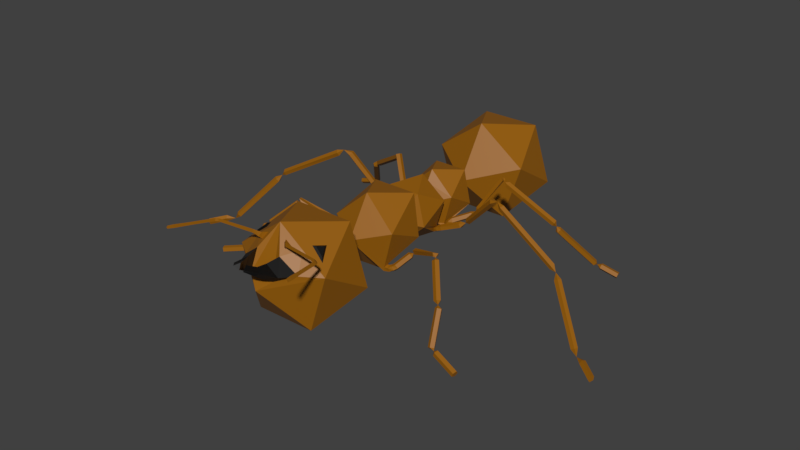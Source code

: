 # Source: antFinal.blend  (saved by Blender 2.80.74; exported with 4.5.12 LTS)
import bpy
from mathutils import Matrix  # noqa: F401  (used for matrix-valued properties, if any)

bpy.ops.wm.read_factory_settings(use_empty=True)
scene = bpy.context.scene
scene.name = 'Scene'

# ---- collections
col_collection_1 = bpy.data.collections.new('Collection 1'); scene.collection.children.link(col_collection_1)

# ---- materials (node trees are filled in below, after node groups)
mat_skin = bpy.data.materials.new('Skin')
mat_skin.use_transparent_shadow = False
mat_eye = bpy.data.materials.new('Eye')
mat_eye.use_transparent_shadow = False

# ---- material node trees
mat_skin.use_nodes = True; mat_skin.node_tree.nodes.clear()
_N = mat_skin.node_tree.nodes; _L = mat_skin.node_tree.links
n0 = _N.new('ShaderNodeOutputMaterial'); n0.name = 'Material Output'; n0.location = (300, 300)
n1 = _N.new('ShaderNodeBsdfPrincipled'); n1.name = 'Principled BSDF'; n1.location = (10, 300)
n1.distribution = 'GGX'
n1.subsurface_method = 'BURLEY'
n1.inputs[0].default_value = (0.3108, 0.1127, 0.0, 1.0)
n1.inputs[3].default_value = 1.45
n1.inputs[27].default_value = (0.0, 0.0, 0.0, 1.0)
n1.inputs[28].default_value = 1.0
_L.new(n1.outputs[0], n0.inputs[0])
n0.is_active_output = True
mat_eye.use_nodes = True; mat_eye.node_tree.nodes.clear()
_N = mat_eye.node_tree.nodes; _L = mat_eye.node_tree.links
n0 = _N.new('ShaderNodeOutputMaterial'); n0.name = 'Material Output'; n0.location = (300, 300)
n1 = _N.new('ShaderNodeBsdfPrincipled'); n1.name = 'Principled BSDF'; n1.location = (10, 300)
n1.distribution = 'GGX'
n1.subsurface_method = 'BURLEY'
n1.inputs[0].default_value = (0.0, 0.0, 0.0, 1.0)
n1.inputs[3].default_value = 1.45
n1.inputs[27].default_value = (0.0, 0.0, 0.0, 1.0)
n1.inputs[28].default_value = 1.0
_L.new(n1.outputs[0], n0.inputs[0])
n0.is_active_output = True

# ---- world
world_world = bpy.data.worlds.new('World'); scene.world = world_world
world_world.color = (0.05088, 0.05088, 0.05088)
world_world.use_sun_shadow = False
world_world.sun_shadow_jitter_overblur = 0.0

# ---- meshes
me_icosphere_001 = bpy.data.meshes.new('Icosphere.001')
me_icosphere_001.from_pydata([(-0.8506, -2.122, 1.672), (-0.5815, -2.725, 2.525), (-0.5257, -3.016, 1.225), (-0.6579, -2.862, 2.437), (-0.5174, -2.834, 2.546), (-0.534, -3.23, 2.233), (-0.2895, -2.256, 2.698), (-0.1806, -3.091, 2.651), (-0.6957, -2.898, 2.365), (-0.5673, -2.668, 2.513), (-0.4597, -2.851, 2.548), (-0.8506, -3.016, 2.225), (-0.3863, -3.48, 2.263), (-0.2412, -3.161, 2.548), (-0.2265, -3.426, 2.12), (-0.1804, -3.492, 2.429), (-0.1836, -3.599, 2.227), (-0.2466, -3.715, 2.387), (-0.1391, -3.631, 2.42), (-0.1446, -3.698, 2.297), (-0.1075, -3.848, 2.447), (-0.05293, -3.759, 2.473), (-0.03867, -3.809, 2.379), (-0.2957, -3.091, 2.567), (-0.4253, -3.016, 2.534), (-0.2236, -3.277, 2.465), (-0.2328, -3.166, 2.659), (-0.2632, -3.211, 2.597), (-0.3037, -3.167, 2.602), (-0.2804, -3.22, 2.693), (-0.2987, -3.234, 2.63), (-0.3148, -3.189, 2.636), (-0.3216, -3.248, 2.712), (-0.3383, -3.255, 2.651), (-0.342, -3.209, 2.657), (-0.9614, -3.324, 2.705), (-0.9677, -3.329, 2.655), (-0.9713, -3.293, 2.66), (-0.9826, -3.338, 2.707), (-0.9854, -3.346, 2.658), (-1.007, -3.316, 2.662), (-1.0, -3.355, 2.709), (-0.9999, -3.363, 2.66), (-1.03, -3.343, 2.665), (-1.009, -3.378, 2.713), (-1.006, -3.386, 2.663), (-1.041, -3.377, 2.668), (-1.082, -3.672, 2.754), (-1.08, -3.679, 2.706), (-1.114, -3.67, 2.71), (-1.112, -3.79, 2.771), (-1.109, -3.798, 2.722), (-1.143, -3.789, 2.727), (-1.161, -3.993, 2.805), (-1.158, -4.002, 2.748), (-1.198, -3.991, 2.754), (-1.186, -4.085, 2.811), (-1.183, -4.092, 2.765), (-1.216, -4.084, 2.769), (0.0, -1.569, 1.949), (0.0, -2.122, 1.054), (0.8506, -2.122, 1.672), (0.5815, -2.725, 2.525), (0.5257, -3.016, 1.225), (0.6579, -2.862, 2.437), (0.5174, -2.834, 2.546), (0.0, -3.569, 1.949), (0.534, -3.23, 2.233), (0.2895, -2.256, 2.698), (0.1806, -3.091, 2.651), (0.6957, -2.898, 2.365), (0.5673, -2.668, 2.513), (0.4597, -2.851, 2.548), (0.8506, -3.016, 2.225), (0.3863, -3.48, 2.263), (0.2412, -3.161, 2.548), (0.2265, -3.426, 2.12), (0.1804, -3.492, 2.429), (0.1836, -3.599, 2.227), (0.2466, -3.715, 2.387), (0.1391, -3.631, 2.42), (0.1446, -3.698, 2.297), (0.1075, -3.848, 2.447), (0.05293, -3.759, 2.473), (0.03867, -3.809, 2.379), (0.2957, -3.091, 2.567), (0.4253, -3.016, 2.534), (0.2236, -3.277, 2.465), (0.0, -2.748, 2.792), (0.2328, -3.166, 2.659), (0.2632, -3.211, 2.597), (0.3037, -3.167, 2.602), (0.2804, -3.22, 2.693), (0.2987, -3.234, 2.63), (0.3148, -3.189, 2.636), (0.3216, -3.248, 2.712), (0.3383, -3.255, 2.651), (0.342, -3.209, 2.657), (0.9614, -3.324, 2.705), (0.9677, -3.329, 2.655), (0.9713, -3.293, 2.66), (0.9826, -3.338, 2.707), (0.9854, -3.346, 2.658), (1.007, -3.316, 2.662), (1.0, -3.355, 2.709), (0.9999, -3.363, 2.66), (1.03, -3.343, 2.665), (1.009, -3.378, 2.713), (1.006, -3.386, 2.663), (1.041, -3.377, 2.668), (1.082, -3.672, 2.754), (1.08, -3.679, 2.706), (1.114, -3.67, 2.71), (1.112, -3.79, 2.771), (1.109, -3.798, 2.722), (1.143, -3.789, 2.727), (1.161, -3.993, 2.805), (1.158, -4.002, 2.748), (1.198, -3.991, 2.754), (1.186, -4.085, 2.811), (1.183, -4.092, 2.765), (1.216, -4.084, 2.769), (0.5603, -0.562, 1.796), (0.3943, -0.4837, 2.491), (0.5744, -1.233, 2.112), (0.2438, -0.3254, 2.284), (0.3449, -0.3402, 1.828), (0.3585, -1.083, 1.428), (0.375, -1.132, 1.483), (0.3805, -1.2, 1.453), (0.3673, -1.194, 1.379), (0.3537, -1.122, 1.364), (0.4328, -1.086, 1.443), (0.4285, -1.137, 1.489), (0.4497, -1.195, 1.458), (0.4671, -1.179, 1.393), (0.4567, -1.112, 1.384), (0.4856, -1.073, 1.445), (0.4691, -1.111, 1.5), (0.5057, -1.169, 1.497), (0.545, -1.167, 1.441), (0.5326, -1.107, 1.408), (0.5151, -1.059, 1.473), (0.5033, -1.099, 1.527), (0.5557, -1.143, 1.532), (0.5999, -1.13, 1.481), (0.5747, -1.078, 1.445), (0.654, -0.874, 1.639), (0.641, -0.9148, 1.693), (0.6932, -0.9594, 1.699), (0.7372, -0.9464, 1.648), (0.7135, -0.894, 1.611), (0.7218, -0.8859, 1.692), (1.428, -1.238, 2.009), (1.995, -1.979, 0.9684), (2.453, -2.114, 0.8411), (2.435, -2.046, 0.7547), (0.7859, -0.8386, 1.742), (0.7437, -0.87, 1.786), (0.7393, -0.9361, 1.768), (0.7788, -0.9456, 1.712), (0.8076, -0.8853, 1.696), (1.424, -1.164, 2.017), (1.447, -1.198, 2.072), (1.379, -1.252, 2.083), (1.391, -1.254, 2.023), (1.373, -1.197, 2.001), (1.907, -1.933, 0.962), (1.407, -1.302, 1.978), (1.462, -1.304, 2.019), (1.501, -1.249, 2.004), (1.47, -1.214, 1.953), (1.412, -1.247, 1.937), (1.713, -1.642, 1.555), (1.768, -1.643, 1.596), (1.807, -1.589, 1.581), (1.776, -1.554, 1.53), (1.718, -1.587, 1.514), (1.792, -1.636, 1.514), (1.967, -1.916, 0.9782), (1.996, -1.969, 1.013), (1.947, -2.014, 1.026), (1.891, -1.991, 0.996), (1.776, -1.688, 1.484), (1.834, -1.712, 1.512), (1.885, -1.668, 1.497), (1.858, -1.617, 1.459), (1.791, -1.629, 1.451), (2.461, -2.009, 0.8062), (2.472, -2.051, 0.8596), (2.063, -1.972, 1.005), (2.052, -1.93, 0.9521), (2.026, -1.967, 0.9006), (2.044, -2.035, 0.987), (2.022, -2.032, 0.9222), (2.43, -2.111, 0.7763), (-0.5653, -0.5705, 1.798), (-0.001176, -0.4988, 1.351), (-0.3943, -0.4837, 2.491), (4.372e-07, -1.155, 2.619), (-0.5772, -1.236, 2.107), (-2.032e-14, -1.569, 1.949), (-0.2438, -0.3254, 2.284), (-0.3573, -0.3488, 1.828), (-0.0002581, -0.3208, 1.52), (-0.3583, -1.085, 1.436), (-0.3773, -1.137, 1.486), (-0.3812, -1.203, 1.45), (-0.3646, -1.191, 1.378), (-0.3505, -1.118, 1.37), (-0.4333, -1.088, 1.448), (-0.431, -1.143, 1.489), (-0.4506, -1.198, 1.453), (-0.465, -1.177, 1.389), (-0.4544, -1.11, 1.386), (-0.4862, -1.076, 1.448), (-0.4721, -1.118, 1.5), (-0.5084, -1.176, 1.491), (-0.545, -1.169, 1.433), (-0.5313, -1.107, 1.407), (-0.517, -1.064, 1.476), (-0.5076, -1.109, 1.527), (-0.5601, -1.153, 1.526), (-0.6018, -1.136, 1.474), (-0.5752, -1.081, 1.443), (-0.6635, -0.894, 1.65), (-0.6533, -0.9393, 1.702), (-0.7057, -0.9839, 1.701), (-0.7475, -0.9664, 1.649), (-0.7219, -0.911, 1.619), (-0.7284, -0.9101, 1.7), (-1.51, -1.125, 1.982), (-2.392, -1.5, 0.9698), (-2.822, -1.739, 0.9206), (-2.824, -1.687, 0.8224), (-0.7805, -0.8559, 1.756), (-0.7478, -0.9017, 1.796), (-0.7585, -0.9641, 1.769), (-0.798, -0.9569, 1.713), (-0.8116, -0.89, 1.705), (-1.488, -1.054, 1.995), (-1.52, -1.087, 2.046), (-1.494, -1.151, 2.05), (-1.446, -1.157, 2.001), (-1.442, -1.097, 1.967), (-2.329, -1.422, 0.9557), (-1.51, -1.187, 1.942), (-1.558, -1.181, 1.99), (-1.584, -1.118, 1.987), (-1.552, -1.084, 1.936), (-1.507, -1.127, 1.908), (-1.943, -1.389, 1.542), (-1.991, -1.383, 1.591), (-2.017, -1.32, 1.587), (-1.985, -1.287, 1.536), (-1.94, -1.33, 1.508), (-2.012, -1.363, 1.505), (-2.378, -1.431, 0.9833), (-2.381, -1.5, 1.007), (-2.325, -1.527, 0.9773), (-2.292, -1.476, 0.948), (-2.005, -1.388, 1.448), (-2.038, -1.44, 1.477), (-2.096, -1.416, 1.505), (-2.097, -1.348, 1.495), (-2.041, -1.331, 1.459), (-2.853, -1.645, 0.8691), (-2.851, -1.678, 0.9298), (-2.456, -1.499, 1.013), (-2.458, -1.467, 0.9524), (-2.43, -1.509, 0.9057), (-2.427, -1.56, 1.004), (-2.41, -1.566, 0.9375), (-2.805, -1.745, 0.8542), (0.4261, -0.2625, 1.799), (0.2957, -0.269, 2.356), (0.4454, 0.2431, 2.1), (0.2598, 0.3625, 2.007), (0.1794, 0.3748, 1.561), (0.2789, 0.1802, 1.57), (0.2732, 0.1939, 1.494), (0.2641, 0.263, 1.476), (0.2746, 0.2931, 1.537), (0.2863, 0.2512, 1.586), (0.3411, 0.2383, 1.623), (0.337, 0.1743, 1.607), (0.35, 0.1708, 1.542), (0.3621, 0.2327, 1.519), (0.3566, 0.2744, 1.569), (0.7288, 0.3024, 1.791), (0.7465, 0.2411, 1.769), (0.7714, 0.2477, 1.706), (0.7691, 0.3131, 1.69), (0.7428, 0.3469, 1.742), (0.842, 0.3146, 1.794), (1.668, -0.02171, 2.554), (2.879, -0.2443, 1.996), (2.855, -0.1962, 1.955), (2.825, -0.2263, 1.903), (0.8629, 0.272, 1.894), (0.8936, 0.2332, 1.848), (0.9403, 0.2707, 1.817), (0.9385, 0.3326, 1.844), (0.8906, 0.3334, 1.891), (1.505, 0.007311, 2.534), (1.535, -0.02974, 2.486), (1.582, 0.008075, 2.457), (1.582, 0.06849, 2.487), (1.535, 0.06802, 2.534), (2.832, -0.293, 1.911), (1.789, 0.007726, 2.496), (1.796, -0.04188, 2.541), (1.755, -0.01739, 2.443), (1.743, -0.08252, 2.455), (1.768, -0.09766, 2.516), (4.013, -1.002, 0.8378), (4.034, -0.9646, 0.89), (4.057, -0.9059, 0.8659), (4.05, -0.9066, 0.7987), (4.023, -0.9658, 0.7814), (2.865, -0.3042, 1.968), (2.936, -0.2818, 1.889), (3.049, -0.3028, 1.827), (3.008, -0.2687, 1.786), (2.957, -0.3097, 1.768), (2.967, -0.3692, 1.798), (3.024, -0.3649, 1.835), (3.529, -0.7047, 0.997), (3.513, -0.6439, 0.972), (3.562, -0.6009, 0.9899), (3.608, -0.6351, 1.026), (3.587, -0.6993, 1.03), (3.629, -0.6879, 0.8999), (3.754, -0.7644, 0.833), (3.781, -0.7053, 0.8504), (3.788, -0.7045, 0.9175), (3.766, -0.7632, 0.9416), (3.744, -0.8002, 0.8894), (0.396, 0.2378, 1.652), (0.394, 0.2744, 1.596), (0.418, 0.2371, 1.547), (0.4348, 0.1775, 1.573), (0.4213, 0.1779, 1.638), (0.004061, -0.2454, 1.409), (-0.4469, -0.2737, 1.792), (-0.2957, -0.269, 2.356), (-0.4605, 0.23, 2.106), (1.859e-07, 0.2341, 2.452), (-6.248e-09, 0.3528, 2.26), (-0.2728, 0.355, 2.029), (-0.175, 0.3678, 1.612), (-0.2929, 0.1672, 1.573), (-0.2602, 0.1946, 1.508), (-0.2362, 0.2622, 1.505), (-0.2654, 0.2823, 1.57), (-0.2983, 0.2334, 1.603), (-0.3635, 0.2237, 1.617), (-0.361, 0.1647, 1.587), (-0.3512, 0.1768, 1.523), (-0.3476, 0.2434, 1.514), (-0.3552, 0.2723, 1.571), (-0.7762, 0.3234, 1.665), (-0.7916, 0.2722, 1.624), (-0.7924, 0.2959, 1.561), (-0.7774, 0.3617, 1.563), (-0.7675, 0.3787, 1.628), (-0.8737, 0.3575, 1.644), (-1.573, 0.04054, 2.511), (-2.751, -0.2445, 1.909), (-2.736, -0.1854, 1.88), (-2.703, -0.1982, 1.822), (-0.8789, 0.3166, 1.747), (-0.9177, 0.2782, 1.708), (-0.9679, 0.3166, 1.684), (-0.9602, 0.3788, 1.709), (-0.9051, 0.3788, 1.748), (-1.415, 0.07735, 2.488), (-1.453, 0.04061, 2.445), (-1.503, 0.07942, 2.424), (-1.497, 0.1401, 2.453), (-1.442, 0.1389, 2.492), (-2.699, -0.2652, 1.815), (-1.699, 0.06161, 2.459), (-1.697, 0.002763, 2.492), (-1.664, 0.05428, 2.402), (-1.64, -0.009105, 2.4), (-1.661, -0.04094, 2.455), (-3.931, -1.085, 0.8052), (-3.958, -1.043, 0.8501), (-3.973, -0.9853, 0.8183), (-3.954, -0.992, 0.7537), (-3.928, -1.054, 0.7456), (-2.728, -0.2938, 1.869), (-2.783, -0.2772, 1.799), (-2.888, -0.3443, 1.76), (-2.884, -0.2866, 1.725), (-2.83, -0.2907, 1.684), (-2.801, -0.3509, 1.693), (-2.837, -0.384, 1.74), (-3.402, -0.7715, 0.9639), (-3.425, -0.7083, 0.9588), (-3.478, -0.7018, 1.0), (-3.487, -0.761, 1.031), (-3.441, -0.8041, 1.009), (-3.529, -0.7871, 0.8963), (-3.659, -0.864, 0.8286), (-3.685, -0.8022, 0.8367), (-3.703, -0.7956, 0.9013), (-3.689, -0.8533, 0.9331), (-3.661, -0.8956, 0.8882), (-0.4248, 0.2276, 1.626), (-0.3995, 0.2738, 1.584), (-0.4089, 0.2524, 1.523), (-0.4399, 0.193, 1.526), (-0.4498, 0.1776, 1.59), (0.427, 0.9777, 1.776), (0.2957, 0.9758, 2.356), (0.4108, 0.4758, 2.056), (0.3594, 0.5279, 1.504), (0.3101, 0.5308, 1.549), (0.2722, 0.4755, 1.541), (0.2982, 0.4386, 1.498), (0.3516, 0.4707, 1.47), (0.386, 0.5124, 1.531), (0.3304, 0.5198, 1.569), (0.3071, 0.4583, 1.584), (0.3482, 0.4129, 1.556), (0.397, 0.4463, 1.523), (0.4036, 0.5022, 1.549), (0.3519, 0.5234, 1.587), (0.3408, 0.4773, 1.635), (0.3858, 0.4276, 1.627), (0.4246, 0.443, 1.574), (0.4365, 0.5102, 1.576), (0.39, 0.5472, 1.608), (0.3843, 0.5235, 1.671), (0.4273, 0.4719, 1.678), (0.4595, 0.4637, 1.619), (0.6784, 0.725, 1.679), (0.632, 0.7619, 1.711), (0.6263, 0.7382, 1.774), (0.6693, 0.6866, 1.78), (0.7015, 0.6784, 1.722), (0.6945, 0.7833, 1.779), (1.1, 0.9353, 2.406), (1.047, 0.9616, 2.432), (1.047, 1.026, 2.414), (1.077, 1.039, 2.389), (0.7494, 0.8669, 1.796), (0.6944, 0.8532, 1.832), (0.698, 0.7887, 1.852), (0.7553, 0.7626, 1.828), (0.7871, 0.811, 1.793), (1.087, 0.9817, 2.375), (1.102, 1.004, 2.352), (1.114, 1.001, 2.269), (1.157, 1.002, 2.321), (1.153, 1.063, 2.35), (1.108, 1.1, 2.315), (1.084, 1.062, 2.265), (1.846, 1.328, 1.673), (1.888, 1.329, 1.726), (1.884, 1.39, 1.754), (1.84, 1.426, 1.72), (1.816, 1.388, 1.669), (1.898, 1.389, 1.651), (1.89, 1.385, 1.557), (1.947, 1.352, 1.568), (1.982, 1.385, 1.615), (1.946, 1.439, 1.634), (1.889, 1.439, 1.598), (2.316, 1.916, 0.8674), (2.374, 1.883, 0.8777), (2.409, 1.916, 0.9249), (2.373, 1.97, 0.9438), (2.316, 1.97, 0.9083), (2.403, 1.951, 0.8805), (2.456, 1.95, 0.8062), (2.48, 1.907, 0.8522), (2.492, 1.942, 0.9089), (2.475, 2.006, 0.898), (2.452, 2.011, 0.8344), (2.748, 2.011, 0.7084), (2.772, 1.968, 0.7545), (2.784, 2.003, 0.8112), (2.767, 2.067, 0.8002), (2.745, 2.072, 0.7367), (-3.666e-07, 1.287, 1.949), (-0.4479, 0.9784, 1.786), (-0.0005558, 0.973, 1.395), (-0.2957, 0.9758, 2.356), (4.918e-07, 0.4727, 2.452), (-0.4295, 0.478, 2.08), (-0.3542, 0.528, 1.478), (-0.3289, 0.532, 1.536), (-0.2872, 0.4799, 1.541), (-0.2894, 0.4431, 1.496), (-0.1828, 0.4717, 1.371), (-0.3921, 0.5094, 1.491), (-0.3548, 0.5187, 1.546), (-0.3335, 0.4583, 1.568), (-0.3577, 0.4116, 1.525), (-0.3939, 0.4432, 1.478), (-0.4139, 0.4971, 1.5), (-0.3813, 0.5199, 1.555), (-0.3848, 0.4724, 1.603), (-0.4194, 0.4202, 1.578), (-0.4375, 0.4354, 1.514), (-0.4549, 0.5016, 1.514), (-0.4264, 0.54, 1.561), (-0.442, 0.5136, 1.621), (-0.4801, 0.4589, 1.611), (-0.4881, 0.4514, 1.544), (-0.7344, 0.6938, 1.525), (-0.7059, 0.7322, 1.573), (-0.7215, 0.7058, 1.633), (-0.7596, 0.6511, 1.623), (-0.7676, 0.6437, 1.556), (-0.7921, 0.7462, 1.613), (-1.159, 0.9265, 2.252), (-1.1, 0.9552, 2.27), (-1.1, 1.018, 2.246), (-1.158, 1.029, 2.213), (-0.8561, 0.8307, 1.62), (-0.7999, 0.8218, 1.654), (-0.8008, 0.7592, 1.678), (-0.8575, 0.7293, 1.659), (-0.8916, 0.7733, 1.623), (-1.194, 0.9718, 2.217), (-1.15, 0.9878, 2.222), (-1.182, 0.9725, 2.152), (-1.203, 0.9933, 2.209), (-1.18, 1.056, 2.218), (-1.145, 1.073, 2.167), (-1.145, 1.022, 2.126), (-1.957, 1.341, 1.677), (-1.983, 1.363, 1.736), (-1.96, 1.425, 1.747), (-1.92, 1.443, 1.695), (-1.918, 1.391, 1.652), (-2.011, 1.412, 1.66), (-2.072, 1.388, 1.593), (-2.113, 1.412, 1.641), (-2.084, 1.467, 1.668), (-2.026, 1.477, 1.636), (-2.018, 1.429, 1.59), (-2.529, 1.94, 0.9393), (-2.57, 1.964, 0.9877), (-2.541, 2.019, 1.014), (-2.483, 2.029, 0.9821), (-2.475, 1.981, 0.9358), (-2.558, 2.017, 0.9336), (-2.637, 1.958, 0.9109), (-2.652, 1.99, 0.9683), (-2.643, 2.056, 0.9582), (-2.622, 2.065, 0.8945), (-2.619, 2.004, 0.8653), (-2.936, 1.986, 0.8178), (-2.951, 2.019, 0.8752), (-2.942, 2.085, 0.8651), (-2.921, 2.093, 0.8014), (-2.918, 2.032, 0.7722), (-0.8506, 2.728, 1.672), (-0.5257, 2.728, 2.672), (-0.5257, 1.834, 1.225), (-0.8506, 1.834, 2.225), (0.0, 3.281, 1.949), (0.0, 2.728, 1.054), (0.8506, 2.728, 1.672), (0.5257, 2.728, 2.672), (0.5257, 1.834, 1.225), (0.8506, 1.834, 2.225), (0.0, 1.834, 2.843), (0.0, 1.281, 1.949), (-0.5257, -2.122, 2.672), (0.0, -3.016, 2.843), (0.5257, -2.122, 2.672)], [], [(59, 60, 0), (59, 0, 574), (0, 60, 2), (574, 0, 11), (0, 2, 11), (1, 3, 4), (11, 2, 66), (5, 14, 16, 12), (63, 66, 2), (88, 68, 6), (8, 9, 574, 11), (9, 10, 575, 574), (10, 8, 11, 24, 575), (3, 1, 9, 8), (1, 4, 10, 9), (4, 3, 8, 10), (23, 13, 27, 28), (14, 5, 11, 66), (12, 16, 19, 17), (25, 5, 12, 15), (14, 25, 15, 16), (17, 19, 22, 20), (15, 12, 17, 18), (16, 15, 18, 19), (21, 20, 22), (18, 17, 20, 21), (19, 18, 21, 22), (25, 24, 5), (5, 24, 11), (23, 7, 575, 24), (7, 13, 25, 575), (13, 23, 24, 25), (28, 27, 30, 31), (13, 7, 26, 27), (7, 23, 28, 26), (31, 30, 33, 34), (27, 26, 29, 30), (26, 28, 31, 29), (34, 33, 36, 37), (30, 29, 32, 33), (29, 31, 34, 32), (37, 36, 39, 40), (33, 32, 35, 36), (32, 34, 37, 35), (40, 39, 42, 43), (36, 35, 38, 39), (35, 37, 40, 38), (43, 42, 45, 46), (39, 38, 41, 42), (38, 40, 43, 41), (46, 45, 48, 49), (42, 41, 44, 45), (41, 43, 46, 44), (49, 48, 51, 52), (45, 44, 47, 48), (44, 46, 49, 47), (52, 51, 54, 55), (48, 47, 50, 51), (47, 49, 52, 50), (55, 54, 57, 58), (51, 50, 53, 54), (50, 52, 55, 53), (56, 58, 57), (54, 53, 56, 57), (53, 55, 58, 56), (59, 61, 60), (59, 576, 61), (61, 63, 60), (576, 73, 61), (61, 73, 63), (62, 65, 64), (73, 66, 63), (67, 74, 78, 76), (70, 73, 576, 71), (71, 576, 575, 72), (72, 575, 86, 73, 70), (64, 70, 71, 62), (62, 71, 72, 65), (65, 72, 70, 64), (85, 91, 90, 75), (76, 66, 73, 67), (74, 79, 81, 78), (87, 77, 74, 67), (76, 78, 77, 87), (79, 82, 84, 81), (77, 80, 79, 74), (78, 81, 80, 77), (83, 84, 82), (80, 83, 82, 79), (81, 84, 83, 80), (87, 67, 86), (67, 73, 86), (85, 86, 575, 69), (69, 575, 87, 75), (75, 87, 86, 85), (91, 94, 93, 90), (75, 90, 89, 69), (69, 89, 91, 85), (94, 97, 96, 93), (90, 93, 92, 89), (89, 92, 94, 91), (97, 100, 99, 96), (93, 96, 95, 92), (92, 95, 97, 94), (100, 103, 102, 99), (96, 99, 98, 95), (95, 98, 100, 97), (103, 106, 105, 102), (99, 102, 101, 98), (98, 101, 103, 100), (106, 109, 108, 105), (102, 105, 104, 101), (101, 104, 106, 103), (109, 112, 111, 108), (105, 108, 107, 104), (104, 107, 109, 106), (112, 115, 114, 111), (108, 111, 110, 107), (107, 110, 112, 109), (115, 118, 117, 114), (111, 114, 113, 110), (110, 113, 115, 112), (118, 121, 120, 117), (114, 117, 116, 113), (113, 116, 118, 115), (119, 120, 121), (117, 120, 119, 116), (116, 119, 121, 118), (122, 126, 125, 123), (204, 126, 122, 197), (122, 123, 124), (122, 124, 129, 128), (130, 129, 124, 201), (123, 199, 124), (198, 199, 123), (124, 199, 201), (275, 345, 202, 125), (347, 345, 275), (197, 122, 128, 127), (129, 130, 135, 134), (209, 131, 130, 201, 208), (135, 136, 141, 140), (127, 128, 133, 132), (130, 131, 136, 135), (128, 129, 134, 133), (131, 127, 132, 136), (139, 140, 145, 144), (133, 134, 139, 138), (136, 132, 137, 141), (134, 135, 140, 139), (132, 133, 138, 137), (145, 146, 151, 150), (137, 138, 143, 142), (140, 141, 146, 145), (138, 139, 144, 143), (141, 137, 142, 146), (151, 147, 152), (143, 144, 149, 148), (146, 142, 147, 151), (144, 145, 150, 149), (142, 143, 148, 147), (152, 158, 157), (149, 150, 152), (147, 148, 152), (150, 151, 152), (148, 149, 152), (152, 161, 160), (152, 159, 158), (152, 157, 161), (152, 160, 159), (160, 165, 164, 159), (164, 165, 153), (158, 163, 162, 157), (161, 166, 165, 160), (159, 164, 163, 158), (157, 162, 166, 161), (153, 171, 172), (162, 163, 153), (165, 166, 153), (163, 164, 153), (166, 162, 153), (169, 168, 173, 174), (153, 169, 170), (153, 168, 169), (153, 172, 168), (153, 170, 171), (173, 177, 178), (172, 171, 176, 177), (168, 172, 177, 173), (170, 169, 174, 175), (171, 170, 175, 176), (178, 185, 186), (175, 174, 178), (176, 175, 178), (174, 173, 178), (177, 176, 178), (187, 186, 179, 167), (178, 183, 184), (178, 186, 187), (178, 187, 183), (178, 184, 185), (180, 181, 154), (183, 187, 167, 182), (185, 184, 181, 180), (186, 185, 180, 179), (184, 183, 182, 181), (154, 190, 191), (179, 180, 154), (167, 179, 154), (181, 182, 154), (182, 167, 154), (192, 191, 188, 156), (154, 191, 192), (154, 194, 193), (154, 192, 194), (154, 193, 190), (188, 189, 155, 195, 156), (194, 192, 156, 195), (190, 193, 155, 189), (191, 190, 189, 188), (193, 194, 195, 155), (196, 198, 202, 203), (204, 197, 196, 203), (196, 200, 198), (196, 206, 207, 200), (208, 201, 200, 207), (198, 200, 199), (200, 201, 199), (197, 205, 206, 196), (207, 212, 213, 208), (213, 218, 219, 214), (205, 210, 211, 206), (208, 213, 214, 209), (206, 211, 212, 207), (209, 214, 210, 205), (217, 222, 223, 218), (211, 216, 217, 212), (214, 219, 215, 210), (212, 217, 218, 213), (210, 215, 216, 211), (223, 228, 229, 224), (215, 220, 221, 216), (218, 223, 224, 219), (216, 221, 222, 217), (219, 224, 220, 215), (229, 230, 225), (221, 226, 227, 222), (224, 229, 225, 220), (222, 227, 228, 223), (220, 225, 226, 221), (230, 235, 236), (227, 230, 228), (225, 230, 226), (228, 230, 229), (226, 230, 227), (230, 238, 239), (230, 236, 237), (230, 239, 235), (230, 237, 238), (238, 237, 242, 243), (242, 231, 243), (236, 235, 240, 241), (239, 238, 243, 244), (237, 236, 241, 242), (235, 239, 244, 240), (231, 250, 249), (240, 231, 241), (243, 231, 244), (241, 231, 242), (244, 231, 240), (247, 252, 251, 246), (231, 248, 247), (231, 247, 246), (231, 246, 250), (231, 249, 248), (251, 256, 255), (250, 255, 254, 249), (246, 251, 255, 250), (248, 253, 252, 247), (249, 254, 253, 248), (256, 264, 263), (253, 256, 252), (254, 256, 253), (252, 256, 251), (255, 256, 254), (265, 245, 257, 264), (256, 262, 261), (256, 265, 264), (256, 261, 265), (256, 263, 262), (258, 232, 259), (261, 260, 245, 265), (263, 258, 259, 262), (264, 257, 258, 263), (262, 259, 260, 261), (232, 269, 268), (257, 232, 258), (245, 232, 257), (259, 232, 260), (260, 232, 245), (270, 234, 266, 269), (232, 270, 269), (232, 271, 272), (232, 272, 270), (232, 268, 271), (266, 234, 273, 233, 267), (272, 273, 234, 270), (268, 267, 233, 271), (269, 266, 267, 268), (271, 233, 273, 272), (204, 343, 274, 126), (126, 274, 275, 125), (278, 350, 497, 422), (275, 274, 276), (275, 276, 347), (276, 283, 282, 278, 277), (274, 343, 280, 279), (347, 276, 277, 348), (490, 491, 416), (282, 283, 284, 288), (274, 279, 283, 276), (339, 338, 289, 293), (280, 281, 287, 286), (283, 279, 285, 284), (281, 282, 288, 287), (279, 280, 286, 285), (292, 293, 294), (341, 340, 292, 291), (338, 342, 290, 289), (340, 339, 293, 292), (342, 341, 291, 290), (294, 299, 303), (290, 291, 294), (293, 289, 294), (291, 292, 294), (289, 290, 294), (294, 302, 301), (294, 300, 299), (294, 303, 302), (294, 301, 300), (306, 307, 295), (295, 314, 311), (304, 305, 295), (307, 308, 295), (305, 306, 295), (308, 304, 295), (333, 334, 318, 319), (295, 311, 310), (295, 312, 313), (295, 313, 314), (295, 310, 312), (313, 309, 320, 314), (320, 296, 311, 314), (336, 337, 315, 316), (312, 298, 309, 313), (311, 296, 297, 310), (309, 298, 321), (310, 297, 298, 312), (337, 333, 319, 315), (334, 335, 317, 318), (335, 336, 316, 317), (321, 324, 325), (296, 320, 321), (298, 297, 321), (320, 309, 321), (297, 296, 321), (321, 325, 326), (321, 323, 324), (321, 326, 322), (321, 322, 323), (325, 327, 331, 326), (329, 328, 324, 323), (331, 327, 332), (323, 322, 330, 329), (331, 330, 322, 326), (328, 327, 325, 324), (332, 336, 335), (328, 329, 332), (329, 330, 332), (327, 328, 332), (330, 331, 332), (302, 307, 306, 301), (332, 334, 333), (332, 337, 336), (332, 333, 337), (332, 335, 334), (299, 304, 308, 303), (300, 305, 304, 299), (303, 308, 307, 302), (301, 306, 305, 300), (319, 318, 317, 316, 315), (285, 286, 341, 342), (287, 288, 339, 340), (284, 285, 342, 338), (286, 287, 340, 341), (288, 284, 338, 339), (203, 344, 343, 204), (202, 345, 344, 203), (345, 346, 344), (345, 347, 346), (346, 349, 350, 354, 355), (344, 351, 352, 343), (347, 348, 349, 346), (354, 360, 356, 355), (344, 346, 355, 351), (411, 365, 361, 410), (352, 358, 359, 353), (355, 356, 357, 351), (353, 359, 360, 354), (351, 357, 358, 352), (364, 366, 365), (413, 363, 364, 412), (410, 361, 362, 414), (412, 364, 365, 411), (414, 362, 363, 413), (366, 375, 371), (362, 366, 363), (365, 366, 361), (363, 366, 364), (361, 366, 362), (366, 373, 374), (366, 371, 372), (366, 374, 375), (366, 372, 373), (378, 367, 379), (367, 383, 386), (376, 367, 377), (379, 367, 380), (377, 367, 378), (380, 367, 376), (405, 391, 390, 406), (367, 382, 383), (367, 385, 384), (367, 386, 385), (367, 384, 382), (385, 386, 392, 381), (392, 386, 383, 368), (408, 388, 387, 409), (384, 385, 381, 370), (383, 382, 369, 368), (381, 393, 370), (382, 384, 370, 369), (409, 387, 391, 405), (406, 390, 389, 407), (407, 389, 388, 408), (393, 397, 396), (368, 393, 392), (370, 393, 369), (392, 393, 381), (369, 393, 368), (393, 398, 397), (393, 396, 395), (393, 394, 398), (393, 395, 394), (397, 398, 403, 399), (401, 395, 396, 400), (403, 404, 399), (395, 401, 402, 394), (403, 398, 394, 402), (400, 396, 397, 399), (404, 407, 408), (400, 404, 401), (401, 404, 402), (399, 404, 400), (402, 404, 403), (374, 373, 378, 379), (404, 405, 406), (404, 408, 409), (404, 409, 405), (404, 406, 407), (371, 375, 380, 376), (372, 371, 376, 377), (375, 374, 379, 380), (373, 372, 377, 378), (391, 387, 388, 389, 390), (357, 414, 413, 358), (359, 412, 411, 360), (356, 410, 414, 357), (358, 413, 412, 359), (360, 411, 410, 356), (487, 415, 489), (415, 487, 416), (415, 416, 417), (415, 417, 420, 419), (570, 564, 567), (416, 491, 417), (198, 123, 125, 202), (489, 415, 419, 418), (421, 422, 427, 426), (354, 350, 278, 282, 281, 353), (425, 426, 431, 430), (419, 420, 425, 424), (422, 418, 423, 427), (420, 421, 426, 425), (418, 419, 424, 423), (431, 432, 437, 436), (423, 424, 429, 428), (426, 427, 432, 431), (424, 425, 430, 429), (427, 423, 428, 432), (435, 436, 441, 440), (429, 430, 435, 434), (432, 428, 433, 437), (430, 431, 436, 435), (428, 429, 434, 433), (441, 442, 443), (433, 434, 439, 438), (436, 437, 442, 441), (434, 435, 440, 439), (437, 433, 438, 442), (443, 451, 450), (439, 440, 443), (442, 438, 443), (440, 441, 443), (438, 439, 443), (451, 452, 453, 444), (443, 449, 448), (443, 452, 451), (443, 450, 449), (443, 448, 452), (446, 445, 454), (449, 450, 445, 446), (452, 448, 447, 453), (450, 451, 444, 445), (448, 449, 446, 447), (454, 458, 459), (453, 447, 454), (444, 453, 454), (447, 446, 454), (445, 444, 454), (458, 457, 462, 463), (454, 455, 456), (454, 457, 458), (454, 459, 455), (454, 456, 457), (460, 464, 465), (456, 455, 460, 461), (459, 458, 463, 464), (455, 459, 464, 460), (457, 456, 461, 462), (465, 468, 469), (462, 461, 465), (463, 462, 465), (461, 460, 465), (464, 463, 465), (466, 470, 475, 471), (465, 466, 467), (465, 469, 470), (465, 470, 466), (465, 467, 468), (475, 474, 476), (468, 467, 472, 473), (469, 468, 473, 474), (467, 466, 471, 472), (470, 469, 474, 475), (476, 478, 479), (471, 475, 476), (473, 472, 476), (474, 473, 476), (472, 471, 476), (478, 477, 482, 483), (476, 479, 480), (476, 477, 478), (476, 480, 481), (476, 481, 477), (485, 484, 483, 482, 486), (481, 480, 485, 486), (477, 481, 486, 482), (479, 478, 483, 484), (480, 479, 484, 485), (487, 489, 488), (488, 490, 487), (488, 492, 490), (488, 494, 495, 492), (490, 492, 491), (489, 493, 494, 488), (496, 501, 502, 497), (500, 505, 506, 501), (494, 499, 500, 495), (497, 502, 498, 493), (495, 500, 501, 496), (493, 498, 499, 494), (506, 511, 512, 507), (498, 503, 504, 499), (501, 506, 507, 502), (499, 504, 505, 500), (502, 507, 503, 498), (510, 515, 516, 511), (504, 509, 510, 505), (507, 512, 508, 503), (505, 510, 511, 506), (503, 508, 509, 504), (516, 518, 517), (508, 513, 514, 509), (511, 516, 517, 512), (509, 514, 515, 510), (512, 517, 513, 508), (518, 525, 526), (514, 518, 515), (517, 518, 513), (515, 518, 516), (513, 518, 514), (526, 519, 528, 527), (518, 523, 524), (518, 526, 527), (518, 524, 525), (518, 527, 523), (521, 529, 520), (524, 521, 520, 525), (527, 528, 522, 523), (525, 520, 519, 526), (523, 522, 521, 524), (529, 534, 533), (528, 529, 522), (519, 529, 528), (522, 529, 521), (520, 529, 519), (533, 538, 537, 532), (529, 531, 530), (529, 533, 532), (529, 530, 534), (529, 532, 531), (535, 540, 539), (531, 536, 535, 530), (534, 539, 538, 533), (530, 535, 539, 534), (532, 537, 536, 531), (540, 544, 543), (537, 540, 536), (538, 540, 537), (536, 540, 535), (539, 540, 538), (541, 546, 550, 545), (540, 542, 541), (540, 545, 544), (540, 541, 545), (540, 543, 542), (550, 551, 549), (543, 548, 547, 542), (544, 549, 548, 543), (542, 547, 546, 541), (545, 550, 549, 544), (551, 554, 553), (546, 551, 550), (548, 551, 547), (549, 551, 548), (547, 551, 546), (553, 558, 557, 552), (551, 555, 554), (551, 553, 552), (551, 556, 555), (551, 552, 556), (560, 561, 557, 558, 559), (556, 561, 560, 555), (552, 557, 561, 556), (554, 559, 558, 553), (555, 560, 559, 554), (566, 567, 562), (566, 562, 563), (562, 567, 564), (563, 562, 565), (562, 564, 565), (563, 565, 572), (565, 564, 573), (572, 565, 573), (570, 573, 564), (572, 569, 563), (574, 576, 59), (566, 568, 567), (566, 569, 568), (568, 570, 567), (569, 571, 568), (568, 571, 570), (569, 572, 571), (571, 573, 570), (572, 573, 571), (492, 349, 348, 491), (417, 491, 348, 277), (350, 349, 492, 495), (496, 350, 495), (421, 420, 278), (278, 420, 417, 277), (497, 350, 496), (421, 278, 422), (422, 497, 493, 489, 418), (353, 281, 280, 343, 352), (131, 209, 205, 197, 127), (63, 2, 60), (563, 569, 566), (87, 575, 25, 14, 66, 76), (490, 416, 487), (88, 6, 574, 575), (68, 88, 575, 576), (6, 68, 576, 574)])
me_icosphere_001.polygons.foreach_set('material_index', [0, 0, 0, 0, 0, 1, 0, 1, 0, 0, 0, 0, 0, 1, 1, 1, 0, 0, 1, 1, 1, 1, 1, 1, 1, 1, 1, 0, 0, 0, 0, 0, 0, 0, 0, 0, 0, 0, 0, 0, 0, 0, 0, 0, 0, 0, 0, 0, 0, 0, 0, 0, 0, 0, 0, 0, 0, 0, 0, 0, 0, 0, 0, 0, 0, 0, 0, 0, 0, 0, 1, 0, 1, 0, 0, 0, 1, 1, 1, 0, 0, 1, 1, 1, 1, 1, 1, 1, 1, 1, 0, 0, 0, 0, 0, 0, 0, 0, 0, 0, 0, 0, 0, 0, 0, 0, 0, 0, 0, 0, 0, 0, 0, 0, 0, 0, 0, 0, 0, 0, 0, 0, 0, 0, 0, 0, 0, 0, 0, 0, 0, 0, 0, 0, 0, 0, 0, 0, 0, 0, 0, 0, 0, 0, 0, 0, 0, 0, 0, 0, 0, 0, 0, 0, 0, 0, 0, 0, 0, 0, 0, 0, 0, 0, 0, 0, 0, 0, 0, 0, 0, 0, 0, 0, 0, 0, 0, 0, 0, 0, 0, 0, 0, 0, 0, 0, 0, 0, 0, 0, 0, 0, 0, 0, 0, 0, 0, 0, 0, 0, 0, 0, 0, 0, 0, 0, 0, 0, 0, 0, 0, 0, 0, 0, 0, 0, 0, 0, 0, 0, 0, 0, 0, 0, 0, 0, 0, 0, 0, 0, 0, 0, 0, 0, 0, 0, 0, 0, 0, 0, 0, 0, 0, 0, 0, 0, 0, 0, 0, 0, 0, 0, 0, 0, 0, 0, 0, 0, 0, 0, 0, 0, 0, 0, 0, 0, 0, 0, 0, 0, 0, 0, 0, 0, 0, 0, 0, 0, 0, 0, 0, 0, 0, 0, 0, 0, 0, 0, 0, 0, 0, 0, 0, 0, 0, 0, 0, 0, 0, 0, 0, 0, 0, 0, 0, 0, 0, 0, 0, 0, 0, 0, 0, 0, 0, 0, 0, 0, 0, 0, 0, 0, 0, 0, 0, 0, 0, 0, 0, 0, 0, 0, 0, 0, 0, 0, 0, 0, 0, 0, 0, 0, 0, 0, 0, 0, 0, 0, 0, 0, 0, 0, 0, 0, 0, 0, 0, 0, 0, 0, 0, 0, 0, 0, 0, 0, 0, 0, 0, 0, 0, 0, 0, 0, 0, 0, 0, 0, 0, 0, 0, 0, 0, 0, 0, 0, 0, 0, 0, 0, 0, 0, 0, 0, 0, 0, 0, 0, 0, 0, 0, 0, 0, 0, 0, 0, 0, 0, 0, 0, 0, 0, 0, 0, 0, 0, 0, 0, 0, 0, 0, 0, 0, 0, 0, 0, 0, 0, 0, 0, 0, 0, 0, 0, 0, 0, 0, 0, 0, 0, 0, 0, 0, 0, 0, 0, 0, 0, 0, 0, 0, 0, 0, 0, 0, 0, 0, 0, 0, 0, 0, 0, 0, 0, 0, 0, 0, 0, 0, 0, 0, 0, 0, 0, 0, 0, 0, 0, 0, 0, 0, 0, 0, 0, 0, 0, 0, 0, 0, 0, 0, 0, 0, 0, 0, 0, 0, 0, 0, 0, 0, 0, 0, 0, 0, 0, 0, 0, 0, 0, 0, 0, 0, 0, 0, 0, 0, 0, 0, 0, 0, 0, 0, 0, 0, 0, 0, 0, 0, 0, 0, 0, 0, 0, 0, 0, 0, 0, 0, 0, 0, 0, 0, 0, 0, 0, 0, 0, 0, 0, 0, 0, 0, 0, 0, 0, 0, 0, 0, 0, 0, 0, 0, 0, 0, 0, 0, 0, 0, 0, 0, 0, 0, 0, 0, 0, 0, 0, 0, 0, 0, 0, 0, 0, 0, 0, 0, 0, 0, 0, 0, 0, 0, 0, 0, 0, 0, 0, 0, 0, 0, 0, 0, 0, 0, 0, 0, 0, 0, 0, 0, 0, 0, 0, 0, 0, 0, 0, 0, 0, 0, 0, 0, 0, 0, 0, 0, 0, 0, 0, 0, 0, 0, 0, 0, 0, 0, 0, 0, 0, 0, 0, 0, 0, 0, 0, 0, 0, 0, 0, 0, 0, 0, 0, 0, 0, 0, 0, 0, 0, 0, 0, 0, 0, 0, 0, 0, 0, 0, 0, 0, 0, 0, 0, 0, 0, 0, 0, 0, 0, 0, 0, 0, 0, 0, 0, 0, 0, 0, 0, 0, 0, 0, 0])
_uv = me_icosphere_001.uv_layers.new(name='UVMap')
_uv.uv.foreach_set('vector', [0.09091, 0.0, 0.0, 0.1575, 0.1818, 0.1575, 0.2727, 0.0, 0.1818, 0.1575, 0.3636, 0.1575, 0.1818, 0.1575, 0.0, 0.1575, 0.09091, 0.3149, 0.3636, 0.1575, 0.1818, 0.1575, 0.2727, 0.3149, 0.1818, 0.1575, 0.09091, 0.3149, 0.2727, 0.3149, 0.365, 0.2403, 0.3465, 0.2723, 0.3834, 0.2723, 0.2727, 0.3149, 0.09091, 0.3149, 0.1818, 0.4724, 0.3326, 0.3495, 0.3636, 0.4032, 0.3636, 0.4032, 0.3326, 0.3495, 0.09091, 0.3149, 0.1818, 0.4724, 0.09091, 0.3149, 0.4273, 0.2678, 0.3773, 0.181, 0.3773, 0.181, 0.3326, 0.2803, 0.3636, 0.2266, 0.3636, 0.1575, 0.2727, 0.3149, 0.3636, 0.2266, 0.3946, 0.2803, 0.4545, 0.3149, 0.3636, 0.1575, 0.3946, 0.2803, 0.3326, 0.2803, 0.2727, 0.3149, 0.3636, 0.3149, 0.4545, 0.3149, 0.3465, 0.2723, 0.365, 0.2403, 0.3636, 0.2266, 0.3326, 0.2803, 0.365, 0.2403, 0.3834, 0.2723, 0.3946, 0.2803, 0.3636, 0.2266, 0.3834, 0.2723, 0.3465, 0.2723, 0.3326, 0.2803, 0.3946, 0.2803, 0.3921, 0.326, 0.3973, 0.3317, 0.3973, 0.3317, 0.3921, 0.326, 0.3636, 0.4032, 0.3326, 0.3495, 0.2727, 0.3149, 0.3636, 0.4724, 0.3326, 0.3495, 0.3636, 0.4032, 0.3636, 0.4032, 0.3326, 0.3495, 0.3946, 0.3495, 0.3326, 0.3495, 0.3326, 0.3495, 0.3946, 0.3495, 0.3636, 0.4032, 0.3946, 0.3495, 0.3946, 0.3495, 0.3636, 0.4032, 0.3326, 0.3495, 0.3636, 0.4032, 0.3636, 0.4032, 0.3326, 0.3495, 0.3946, 0.3495, 0.3326, 0.3495, 0.3326, 0.3495, 0.3946, 0.3495, 0.3636, 0.4032, 0.3946, 0.3495, 0.3946, 0.3495, 0.3636, 0.4032, 0.3946, 0.3495, 0.3326, 0.3495, 0.3636, 0.4032, 0.3946, 0.3495, 0.3326, 0.3495, 0.3326, 0.3495, 0.3946, 0.3495, 0.3636, 0.4032, 0.3946, 0.3495, 0.3946, 0.3495, 0.3636, 0.4032, 0.3946, 0.3495, 0.3636, 0.3149, 0.3326, 0.3495, 0.3326, 0.3495, 0.3636, 0.3149, 0.2727, 0.3149, 0.3921, 0.326, 0.4073, 0.326, 0.4545, 0.3149, 0.3636, 0.3149, 0.4073, 0.326, 0.3973, 0.3317, 0.3946, 0.3495, 0.4545, 0.3149, 0.3973, 0.3317, 0.3921, 0.326, 0.3636, 0.3149, 0.3946, 0.3495, 0.3921, 0.326, 0.3973, 0.3317, 0.3973, 0.3317, 0.3921, 0.326, 0.3973, 0.3317, 0.4073, 0.326, 0.4073, 0.326, 0.3973, 0.3317, 0.4073, 0.326, 0.3921, 0.326, 0.3921, 0.326, 0.4073, 0.326, 0.3921, 0.326, 0.3973, 0.3317, 0.3973, 0.3317, 0.3921, 0.326, 0.3973, 0.3317, 0.4073, 0.326, 0.4073, 0.326, 0.3973, 0.3317, 0.4073, 0.326, 0.3921, 0.326, 0.3921, 0.326, 0.4073, 0.326, 0.3921, 0.326, 0.3973, 0.3317, 0.3973, 0.3317, 0.3921, 0.326, 0.3973, 0.3317, 0.4073, 0.326, 0.4073, 0.326, 0.3973, 0.3317, 0.4073, 0.326, 0.3921, 0.326, 0.3921, 0.326, 0.4073, 0.326, 0.3921, 0.326, 0.3973, 0.3317, 0.3973, 0.3317, 0.3921, 0.326, 0.3973, 0.3317, 0.4073, 0.326, 0.4073, 0.326, 0.3973, 0.3317, 0.4073, 0.326, 0.3921, 0.326, 0.3921, 0.326, 0.4073, 0.326, 0.3921, 0.326, 0.3973, 0.3317, 0.3973, 0.3317, 0.3921, 0.326, 0.3973, 0.3317, 0.4073, 0.326, 0.4073, 0.326, 0.3973, 0.3317, 0.4073, 0.326, 0.3921, 0.326, 0.3921, 0.326, 0.4073, 0.326, 0.3921, 0.326, 0.3973, 0.3317, 0.3973, 0.3317, 0.3921, 0.326, 0.3973, 0.3317, 0.4073, 0.326, 0.4073, 0.326, 0.3973, 0.3317, 0.4073, 0.326, 0.3921, 0.326, 0.3921, 0.326, 0.4073, 0.326, 0.3921, 0.326, 0.3973, 0.3317, 0.3973, 0.3317, 0.3921, 0.326, 0.3973, 0.3317, 0.4073, 0.326, 0.4073, 0.326, 0.3973, 0.3317, 0.4073, 0.326, 0.3921, 0.326, 0.3921, 0.326, 0.4073, 0.326, 0.3921, 0.326, 0.3973, 0.3317, 0.3973, 0.3317, 0.3921, 0.326, 0.3973, 0.3317, 0.4073, 0.326, 0.4073, 0.326, 0.3973, 0.3317, 0.4073, 0.326, 0.3921, 0.326, 0.3921, 0.326, 0.4073, 0.326, 0.3921, 0.326, 0.3973, 0.3317, 0.3973, 0.3317, 0.3921, 0.326, 0.3973, 0.3317, 0.4073, 0.326, 0.4073, 0.326, 0.3973, 0.3317, 0.4073, 0.326, 0.3921, 0.326, 0.3921, 0.326, 0.4073, 0.326, 0.3921, 0.326, 0.3973, 0.3317, 0.3973, 0.3317, 0.3921, 0.326, 0.3973, 0.3317, 0.4073, 0.326, 0.4073, 0.326, 0.3973, 0.3317, 0.4073, 0.326, 0.3921, 0.326, 0.3921, 0.326, 0.4073, 0.326, 0.4073, 0.326, 0.3921, 0.326, 0.3973, 0.3317, 0.3973, 0.3317, 0.4073, 0.326, 0.4073, 0.326, 0.3973, 0.3317, 0.4073, 0.326, 0.3921, 0.326, 0.3921, 0.326, 0.4073, 0.326, 0.09091, 0.0, 0.1818, 0.1575, 0.0, 0.1575, 0.2727, 0.0, 0.3636, 0.1575, 0.1818, 0.1575, 0.1818, 0.1575, 0.09091, 0.3149, 0.0, 0.1575, 0.3636, 0.1575, 0.2727, 0.3149, 0.1818, 0.1575, 0.1818, 0.1575, 0.2727, 0.3149, 0.09091, 0.3149, 0.365, 0.2403, 0.3834, 0.2723, 0.3465, 0.2723, 0.2727, 0.3149, 0.1818, 0.4724, 0.09091, 0.3149, 0.3326, 0.3495, 0.3326, 0.3495, 0.3636, 0.4032, 0.3636, 0.4032, 0.3326, 0.2803, 0.2727, 0.3149, 0.3636, 0.1575, 0.3636, 0.2266, 0.3636, 0.2266, 0.3636, 0.1575, 0.4545, 0.3149, 0.3946, 0.2803, 0.3946, 0.2803, 0.4545, 0.3149, 0.3636, 0.3149, 0.2727, 0.3149, 0.3326, 0.2803, 0.3465, 0.2723, 0.3326, 0.2803, 0.3636, 0.2266, 0.365, 0.2403, 0.365, 0.2403, 0.3636, 0.2266, 0.3946, 0.2803, 0.3834, 0.2723, 0.3834, 0.2723, 0.3946, 0.2803, 0.3326, 0.2803, 0.3465, 0.2723, 0.3921, 0.326, 0.3921, 0.326, 0.3973, 0.3317, 0.3973, 0.3317, 0.3636, 0.4032, 0.3636, 0.4724, 0.2727, 0.3149, 0.3326, 0.3495, 0.3326, 0.3495, 0.3326, 0.3495, 0.3636, 0.4032, 0.3636, 0.4032, 0.3946, 0.3495, 0.3946, 0.3495, 0.3326, 0.3495, 0.3326, 0.3495, 0.3636, 0.4032, 0.3636, 0.4032, 0.3946, 0.3495, 0.3946, 0.3495, 0.3326, 0.3495, 0.3326, 0.3495, 0.3636, 0.4032, 0.3636, 0.4032, 0.3946, 0.3495, 0.3946, 0.3495, 0.3326, 0.3495, 0.3326, 0.3495, 0.3636, 0.4032, 0.3636, 0.4032, 0.3946, 0.3495, 0.3946, 0.3495, 0.3946, 0.3495, 0.3636, 0.4032, 0.3326, 0.3495, 0.3946, 0.3495, 0.3946, 0.3495, 0.3326, 0.3495, 0.3326, 0.3495, 0.3636, 0.4032, 0.3636, 0.4032, 0.3946, 0.3495, 0.3946, 0.3495, 0.3946, 0.3495, 0.3326, 0.3495, 0.3636, 0.3149, 0.3326, 0.3495, 0.2727, 0.3149, 0.3636, 0.3149, 0.3921, 0.326, 0.3636, 0.3149, 0.4545, 0.3149, 0.4073, 0.326, 0.4073, 0.326, 0.4545, 0.3149, 0.3946, 0.3495, 0.3973, 0.3317, 0.3973, 0.3317, 0.3946, 0.3495, 0.3636, 0.3149, 0.3921, 0.326, 0.3921, 0.326, 0.3921, 0.326, 0.3973, 0.3317, 0.3973, 0.3317, 0.3973, 0.3317, 0.3973, 0.3317, 0.4073, 0.326, 0.4073, 0.326, 0.4073, 0.326, 0.4073, 0.326, 0.3921, 0.326, 0.3921, 0.326, 0.3921, 0.326, 0.3921, 0.326, 0.3973, 0.3317, 0.3973, 0.3317, 0.3973, 0.3317, 0.3973, 0.3317, 0.4073, 0.326, 0.4073, 0.326, 0.4073, 0.326, 0.4073, 0.326, 0.3921, 0.326, 0.3921, 0.326, 0.3921, 0.326, 0.3921, 0.326, 0.3973, 0.3317, 0.3973, 0.3317, 0.3973, 0.3317, 0.3973, 0.3317, 0.4073, 0.326, 0.4073, 0.326, 0.4073, 0.326, 0.4073, 0.326, 0.3921, 0.326, 0.3921, 0.326, 0.3921, 0.326, 0.3921, 0.326, 0.3973, 0.3317, 0.3973, 0.3317, 0.3973, 0.3317, 0.3973, 0.3317, 0.4073, 0.326, 0.4073, 0.326, 0.4073, 0.326, 0.4073, 0.326, 0.3921, 0.326, 0.3921, 0.326, 0.3921, 0.326, 0.3921, 0.326, 0.3973, 0.3317, 0.3973, 0.3317, 0.3973, 0.3317, 0.3973, 0.3317, 0.4073, 0.326, 0.4073, 0.326, 0.4073, 0.326, 0.4073, 0.326, 0.3921, 0.326, 0.3921, 0.326, 0.3921, 0.326, 0.3921, 0.326, 0.3973, 0.3317, 0.3973, 0.3317, 0.3973, 0.3317, 0.3973, 0.3317, 0.4073, 0.326, 0.4073, 0.326, 0.4073, 0.326, 0.4073, 0.326, 0.3921, 0.326, 0.3921, 0.326, 0.3921, 0.326, 0.3921, 0.326, 0.3973, 0.3317, 0.3973, 0.3317, 0.3973, 0.3317, 0.3973, 0.3317, 0.4073, 0.326, 0.4073, 0.326, 0.4073, 0.326, 0.4073, 0.326, 0.3921, 0.326, 0.3921, 0.326, 0.3921, 0.326, 0.3921, 0.326, 0.3973, 0.3317, 0.3973, 0.3317, 0.3973, 0.3317, 0.3973, 0.3317, 0.4073, 0.326, 0.4073, 0.326, 0.4073, 0.326, 0.4073, 0.326, 0.3921, 0.326, 0.3921, 0.326, 0.3921, 0.326, 0.3921, 0.326, 0.3973, 0.3317, 0.3973, 0.3317, 0.3973, 0.3317, 0.3973, 0.3317, 0.4073, 0.326, 0.4073, 0.326, 0.4073, 0.326, 0.4073, 0.326, 0.3921, 0.326, 0.3921, 0.326, 0.3921, 0.326, 0.3921, 0.326, 0.3973, 0.3317, 0.3973, 0.3317, 0.3973, 0.3317, 0.3973, 0.3317, 0.4073, 0.326, 0.4073, 0.326, 0.4073, 0.326, 0.4073, 0.326, 0.3921, 0.326, 0.3921, 0.326, 0.4073, 0.326, 0.3973, 0.3317, 0.3921, 0.326, 0.3973, 0.3317, 0.3973, 0.3317, 0.4073, 0.326, 0.4073, 0.326, 0.4073, 0.326, 0.4073, 0.326, 0.3921, 0.326, 0.3921, 0.326, 0.7273, 0.1575, 0.6926, 0.09734, 0.5802, 0.09734, 0.5455, 0.1575, 0.8744, 0.09734, 0.762, 0.09734, 0.7273, 0.1575, 0.9091, 0.1575, 0.7273, 0.1575, 0.5455, 0.1575, 0.6364, 0.3149, 0.7273, 0.1575, 0.6364, 0.3149, 0.8009, 0.3149, 0.8095, 0.2999, 0.8095, 0.3299, 0.8009, 0.3149, 0.6364, 0.3149, 0.7273, 0.4724, 0.5455, 0.1575, 0.4545, 0.3149, 0.6364, 0.3149, 0.5455, 0.1575, 0.4545, 0.3149, 0.5455, 0.1575, 0.6364, 0.3149, 0.4545, 0.3149, 0.5455, 0.4724, 0.3636, 0.1575, 0.3636, 0.1575, 0.3182, 0.07873, 0.3182, 0.07873, 0.4545, 0.3149, 0.3636, 0.1575, 0.3636, 0.1575, 0.9091, 0.1575, 0.7273, 0.1575, 0.8095, 0.2999, 0.8268, 0.2999, 0.8009, 0.3149, 0.8095, 0.3299, 0.8095, 0.3299, 0.8009, 0.3149, 0.6626, 0.255, 0.6626, 0.255, 0.8095, 0.3299, 0.7273, 0.4724, 0.8095, 0.3299, 0.8095, 0.3299, 0.6626, 0.255, 0.6626, 0.255, 0.8095, 0.3299, 0.8268, 0.2999, 0.8095, 0.2999, 0.8095, 0.2999, 0.8268, 0.2999, 0.8095, 0.3299, 0.6626, 0.255, 0.6626, 0.255, 0.8095, 0.3299, 0.8095, 0.2999, 0.8009, 0.3149, 0.8009, 0.3149, 0.8095, 0.2999, 0.6626, 0.255, 0.8268, 0.2999, 0.8268, 0.2999, 0.6626, 0.255, 0.8009, 0.3149, 0.8095, 0.3299, 0.8095, 0.3299, 0.8009, 0.3149, 0.8095, 0.2999, 0.8009, 0.3149, 0.8009, 0.3149, 0.8095, 0.2999, 0.6626, 0.255, 0.8268, 0.2999, 0.8268, 0.2999, 0.6626, 0.255, 0.8009, 0.3149, 0.8095, 0.3299, 0.8095, 0.3299, 0.8009, 0.3149, 0.8268, 0.2999, 0.8095, 0.2999, 0.8095, 0.2999, 0.8268, 0.2999, 0.8095, 0.3299, 0.6626, 0.255, 0.6626, 0.255, 0.8095, 0.3299, 0.8268, 0.2999, 0.8095, 0.2999, 0.8095, 0.2999, 0.8268, 0.2999, 0.8095, 0.3299, 0.6626, 0.255, 0.6626, 0.255, 0.8095, 0.3299, 0.8095, 0.2999, 0.8009, 0.3149, 0.8009, 0.3149, 0.8095, 0.2999, 0.6626, 0.255, 0.8268, 0.2999, 0.8268, 0.2999, 0.6626, 0.255, 0.6626, 0.255, 0.8268, 0.2999, 0.6626, 0.255, 0.8095, 0.2999, 0.8009, 0.3149, 0.8009, 0.3149, 0.8095, 0.2999, 0.6626, 0.255, 0.8268, 0.2999, 0.8268, 0.2999, 0.6626, 0.255, 0.8009, 0.3149, 0.8095, 0.3299, 0.8095, 0.3299, 0.8009, 0.3149, 0.8268, 0.2999, 0.8095, 0.2999, 0.8095, 0.2999, 0.8268, 0.2999, 0.8095, 0.2999, 0.8095, 0.2999, 0.8268, 0.2999, 0.8009, 0.3149, 0.8095, 0.3299, 0.8009, 0.3149, 0.8268, 0.2999, 0.8095, 0.2999, 0.8268, 0.2999, 0.8095, 0.3299, 0.6626, 0.255, 0.8095, 0.3299, 0.8095, 0.2999, 0.8009, 0.3149, 0.8095, 0.2999, 0.6626, 0.255, 0.6626, 0.255, 0.8095, 0.3299, 0.8009, 0.3149, 0.8009, 0.3149, 0.8095, 0.2999, 0.8268, 0.2999, 0.8268, 0.2999, 0.6626, 0.255, 0.8095, 0.3299, 0.8095, 0.3299, 0.8009, 0.3149, 0.8095, 0.3299, 0.8095, 0.3299, 0.8009, 0.3149, 0.8009, 0.3149, 0.8009, 0.3149, 0.8095, 0.3299, 0.8009, 0.3149, 0.8095, 0.2999, 0.8095, 0.2999, 0.8268, 0.2999, 0.8268, 0.2999, 0.6626, 0.255, 0.6626, 0.255, 0.8095, 0.3299, 0.8095, 0.3299, 0.8009, 0.3149, 0.8009, 0.3149, 0.8095, 0.2999, 0.8095, 0.2999, 0.8268, 0.2999, 0.8268, 0.2999, 0.6626, 0.255, 0.6626, 0.255, 0.8268, 0.2999, 0.8268, 0.2999, 0.6626, 0.255, 0.8268, 0.2999, 0.8095, 0.2999, 0.8268, 0.2999, 0.8095, 0.3299, 0.6626, 0.255, 0.8095, 0.3299, 0.8095, 0.2999, 0.8009, 0.3149, 0.8095, 0.2999, 0.6626, 0.255, 0.8268, 0.2999, 0.6626, 0.255, 0.8009, 0.3149, 0.8095, 0.3299, 0.8095, 0.3299, 0.8009, 0.3149, 0.8009, 0.3149, 0.8009, 0.3149, 0.8095, 0.2999, 0.8095, 0.3299, 0.8095, 0.3299, 0.8009, 0.3149, 0.6626, 0.255, 0.6626, 0.255, 0.8095, 0.3299, 0.8095, 0.2999, 0.8095, 0.2999, 0.8268, 0.2999, 0.8095, 0.3299, 0.6626, 0.255, 0.8095, 0.3299, 0.6626, 0.255, 0.8268, 0.2999, 0.8268, 0.2999, 0.6626, 0.255, 0.8095, 0.3299, 0.6626, 0.255, 0.6626, 0.255, 0.8095, 0.3299, 0.8095, 0.2999, 0.8009, 0.3149, 0.8009, 0.3149, 0.8095, 0.2999, 0.8268, 0.2999, 0.8095, 0.2999, 0.8095, 0.2999, 0.8268, 0.2999, 0.8095, 0.2999, 0.8095, 0.2999, 0.8268, 0.2999, 0.8095, 0.2999, 0.8009, 0.3149, 0.8095, 0.2999, 0.8268, 0.2999, 0.8095, 0.2999, 0.8268, 0.2999, 0.8009, 0.3149, 0.8095, 0.3299, 0.8009, 0.3149, 0.6626, 0.255, 0.8268, 0.2999, 0.6626, 0.255, 0.6626, 0.255, 0.8268, 0.2999, 0.8268, 0.2999, 0.6626, 0.255, 0.8095, 0.3299, 0.8095, 0.3299, 0.8009, 0.3149, 0.8268, 0.2999, 0.8268, 0.2999, 0.6626, 0.255, 0.6626, 0.255, 0.6626, 0.255, 0.8095, 0.3299, 0.8009, 0.3149, 0.8009, 0.3149, 0.8095, 0.2999, 0.8095, 0.2999, 0.8009, 0.3149, 0.8095, 0.2999, 0.8095, 0.3299, 0.6626, 0.255, 0.6626, 0.255, 0.8095, 0.3299, 0.8095, 0.2999, 0.8009, 0.3149, 0.8009, 0.3149, 0.8095, 0.2999, 0.8268, 0.2999, 0.8095, 0.2999, 0.8095, 0.2999, 0.8268, 0.2999, 0.8009, 0.3149, 0.8095, 0.3299, 0.8095, 0.3299, 0.8009, 0.3149, 0.8095, 0.2999, 0.8095, 0.2999, 0.8268, 0.2999, 0.8268, 0.2999, 0.8095, 0.2999, 0.8268, 0.2999, 0.6626, 0.255, 0.8268, 0.2999, 0.6626, 0.255, 0.8009, 0.3149, 0.8095, 0.3299, 0.8009, 0.3149, 0.8095, 0.3299, 0.6626, 0.255, 0.8095, 0.3299, 0.6626, 0.255, 0.8268, 0.2999, 0.8268, 0.2999, 0.6626, 0.255, 0.8268, 0.2999, 0.8268, 0.2999, 0.6626, 0.255, 0.8095, 0.3299, 0.8095, 0.3299, 0.8009, 0.3149, 0.6626, 0.255, 0.6626, 0.255, 0.8095, 0.3299, 0.8009, 0.3149, 0.8009, 0.3149, 0.8095, 0.2999, 0.8268, 0.2999, 0.8095, 0.2999, 0.8009, 0.3149, 0.8095, 0.3299, 0.6626, 0.255, 0.8095, 0.3299, 0.6626, 0.255, 0.6626, 0.255, 0.8095, 0.3299, 0.8095, 0.2999, 0.8009, 0.3149, 0.8009, 0.3149, 0.8095, 0.2999, 0.8268, 0.2999, 0.8095, 0.2999, 0.8095, 0.2999, 0.8268, 0.2999, 0.8009, 0.3149, 0.8095, 0.3299, 0.8095, 0.3299, 0.8009, 0.3149, 0.7273, 0.1575, 0.5455, 0.1575, 0.5802, 0.09734, 0.6926, 0.09734, 0.8744, 0.09734, 0.9091, 0.1575, 0.7273, 0.1575, 0.762, 0.09734, 0.7273, 0.1575, 0.6364, 0.3149, 0.5455, 0.1575, 0.7273, 0.1575, 0.8095, 0.2999, 0.8009, 0.3149, 0.6364, 0.3149, 0.8095, 0.3299, 0.7273, 0.4724, 0.6364, 0.3149, 0.8009, 0.3149, 0.5455, 0.1575, 0.6364, 0.3149, 0.4545, 0.3149, 0.6364, 0.3149, 0.5455, 0.4724, 0.4545, 0.3149, 0.9091, 0.1575, 0.8268, 0.2999, 0.8095, 0.2999, 0.7273, 0.1575, 0.8009, 0.3149, 0.8009, 0.3149, 0.8095, 0.3299, 0.8095, 0.3299, 0.8095, 0.3299, 0.8095, 0.3299, 0.6626, 0.255, 0.6626, 0.255, 0.8268, 0.2999, 0.8268, 0.2999, 0.8095, 0.2999, 0.8095, 0.2999, 0.8095, 0.3299, 0.8095, 0.3299, 0.6626, 0.255, 0.6626, 0.255, 0.8095, 0.2999, 0.8095, 0.2999, 0.8009, 0.3149, 0.8009, 0.3149, 0.6626, 0.255, 0.6626, 0.255, 0.8268, 0.2999, 0.8268, 0.2999, 0.8009, 0.3149, 0.8009, 0.3149, 0.8095, 0.3299, 0.8095, 0.3299, 0.8095, 0.2999, 0.8095, 0.2999, 0.8009, 0.3149, 0.8009, 0.3149, 0.6626, 0.255, 0.6626, 0.255, 0.8268, 0.2999, 0.8268, 0.2999, 0.8009, 0.3149, 0.8009, 0.3149, 0.8095, 0.3299, 0.8095, 0.3299, 0.8268, 0.2999, 0.8268, 0.2999, 0.8095, 0.2999, 0.8095, 0.2999, 0.8095, 0.3299, 0.8095, 0.3299, 0.6626, 0.255, 0.6626, 0.255, 0.8268, 0.2999, 0.8268, 0.2999, 0.8095, 0.2999, 0.8095, 0.2999, 0.8095, 0.3299, 0.8095, 0.3299, 0.6626, 0.255, 0.6626, 0.255, 0.8095, 0.2999, 0.8095, 0.2999, 0.8009, 0.3149, 0.8009, 0.3149, 0.6626, 0.255, 0.6626, 0.255, 0.8268, 0.2999, 0.8268, 0.2999, 0.6626, 0.255, 0.6626, 0.255, 0.8268, 0.2999, 0.8095, 0.2999, 0.8095, 0.2999, 0.8009, 0.3149, 0.8009, 0.3149, 0.6626, 0.255, 0.6626, 0.255, 0.8268, 0.2999, 0.8268, 0.2999, 0.8009, 0.3149, 0.8009, 0.3149, 0.8095, 0.3299, 0.8095, 0.3299, 0.8268, 0.2999, 0.8268, 0.2999, 0.8095, 0.2999, 0.8095, 0.2999, 0.8095, 0.2999, 0.8268, 0.2999, 0.8095, 0.2999, 0.8009, 0.3149, 0.8009, 0.3149, 0.8095, 0.3299, 0.8268, 0.2999, 0.8268, 0.2999, 0.8095, 0.2999, 0.8095, 0.3299, 0.8095, 0.3299, 0.6626, 0.255, 0.8095, 0.2999, 0.8095, 0.2999, 0.8009, 0.3149, 0.6626, 0.255, 0.8095, 0.3299, 0.6626, 0.255, 0.8009, 0.3149, 0.8095, 0.2999, 0.8009, 0.3149, 0.8268, 0.2999, 0.6626, 0.255, 0.8268, 0.2999, 0.8095, 0.3299, 0.8009, 0.3149, 0.8095, 0.3299, 0.8095, 0.3299, 0.8009, 0.3149, 0.8009, 0.3149, 0.8095, 0.3299, 0.8009, 0.3149, 0.8009, 0.3149, 0.8095, 0.3299, 0.8095, 0.2999, 0.8268, 0.2999, 0.8268, 0.2999, 0.8095, 0.2999, 0.6626, 0.255, 0.8095, 0.3299, 0.8095, 0.3299, 0.6626, 0.255, 0.8009, 0.3149, 0.8095, 0.2999, 0.8095, 0.2999, 0.8009, 0.3149, 0.8268, 0.2999, 0.6626, 0.255, 0.6626, 0.255, 0.8268, 0.2999, 0.8268, 0.2999, 0.6626, 0.255, 0.8268, 0.2999, 0.8268, 0.2999, 0.8268, 0.2999, 0.8095, 0.2999, 0.8095, 0.3299, 0.8095, 0.3299, 0.6626, 0.255, 0.8095, 0.2999, 0.8095, 0.2999, 0.8009, 0.3149, 0.6626, 0.255, 0.6626, 0.255, 0.8268, 0.2999, 0.8009, 0.3149, 0.8009, 0.3149, 0.8095, 0.3299, 0.8095, 0.3299, 0.8009, 0.3149, 0.8095, 0.2999, 0.8009, 0.3149, 0.8095, 0.3299, 0.8009, 0.3149, 0.8095, 0.3299, 0.6626, 0.255, 0.8095, 0.3299, 0.6626, 0.255, 0.8095, 0.2999, 0.8268, 0.2999, 0.8095, 0.2999, 0.8095, 0.3299, 0.8095, 0.3299, 0.6626, 0.255, 0.6626, 0.255, 0.6626, 0.255, 0.8268, 0.2999, 0.8268, 0.2999, 0.8095, 0.3299, 0.8095, 0.3299, 0.6626, 0.255, 0.6626, 0.255, 0.8095, 0.2999, 0.8095, 0.2999, 0.8009, 0.3149, 0.8009, 0.3149, 0.8268, 0.2999, 0.8268, 0.2999, 0.8095, 0.2999, 0.8095, 0.2999, 0.8095, 0.2999, 0.8268, 0.2999, 0.8095, 0.2999, 0.8095, 0.2999, 0.8095, 0.2999, 0.8009, 0.3149, 0.8268, 0.2999, 0.8268, 0.2999, 0.8095, 0.2999, 0.8009, 0.3149, 0.8009, 0.3149, 0.8095, 0.3299, 0.6626, 0.255, 0.6626, 0.255, 0.8268, 0.2999, 0.6626, 0.255, 0.6626, 0.255, 0.8268, 0.2999, 0.8268, 0.2999, 0.8095, 0.3299, 0.8009, 0.3149, 0.8095, 0.3299, 0.8268, 0.2999, 0.6626, 0.255, 0.8268, 0.2999, 0.6626, 0.255, 0.8095, 0.3299, 0.6626, 0.255, 0.8009, 0.3149, 0.8095, 0.2999, 0.8009, 0.3149, 0.8095, 0.2999, 0.8095, 0.2999, 0.8009, 0.3149, 0.8095, 0.3299, 0.8095, 0.3299, 0.6626, 0.255, 0.6626, 0.255, 0.8095, 0.2999, 0.8095, 0.2999, 0.8009, 0.3149, 0.8009, 0.3149, 0.8268, 0.2999, 0.8268, 0.2999, 0.8095, 0.2999, 0.8095, 0.2999, 0.8009, 0.3149, 0.8009, 0.3149, 0.8095, 0.3299, 0.8095, 0.3299, 0.8095, 0.2999, 0.8268, 0.2999, 0.8095, 0.2999, 0.8268, 0.2999, 0.8268, 0.2999, 0.8095, 0.2999, 0.6626, 0.255, 0.6626, 0.255, 0.8268, 0.2999, 0.8009, 0.3149, 0.8009, 0.3149, 0.8095, 0.3299, 0.8095, 0.3299, 0.8095, 0.3299, 0.6626, 0.255, 0.6626, 0.255, 0.6626, 0.255, 0.8268, 0.2999, 0.8268, 0.2999, 0.8268, 0.2999, 0.6626, 0.255, 0.8268, 0.2999, 0.8095, 0.3299, 0.8009, 0.3149, 0.8095, 0.3299, 0.6626, 0.255, 0.8095, 0.3299, 0.6626, 0.255, 0.8009, 0.3149, 0.8095, 0.2999, 0.8009, 0.3149, 0.8268, 0.2999, 0.6626, 0.255, 0.8095, 0.3299, 0.8009, 0.3149, 0.8095, 0.2999, 0.8095, 0.3299, 0.8095, 0.3299, 0.6626, 0.255, 0.6626, 0.255, 0.8095, 0.2999, 0.8095, 0.2999, 0.8009, 0.3149, 0.8009, 0.3149, 0.8268, 0.2999, 0.8268, 0.2999, 0.8095, 0.2999, 0.8095, 0.2999, 0.8009, 0.3149, 0.8009, 0.3149, 0.8095, 0.3299, 0.8095, 0.3299, 0.04545, 0.07873, 0.0, 0.1575, 0.1818, 0.1575, 0.1364, 0.07873, 0.2273, 0.07873, 0.1818, 0.1575, 0.3636, 0.1575, 0.3182, 0.07873, 0.7675, 0.4026, 0.0, 0.0, 0.6314, 0.243, 0.6314, 0.243, 0.3636, 0.1575, 0.1818, 0.1575, 0.2727, 0.3149, 0.3636, 0.1575, 0.2727, 0.3149, 0.4545, 0.3149, 0.2727, 0.3149, 0.1117, 0.3149, 0.1013, 0.3329, 0.1256, 0.375, 0.238, 0.375, 0.1818, 0.1575, 0.0, 0.1575, 0.08053, 0.297, 0.1013, 0.297, 0.4545, 0.3149, 0.2727, 0.3149, 0.3074, 0.375, 0.4198, 0.375, 0.5455, 0.1575, 0.4545, 0.3149, 0.5455, 0.1575, 0.1013, 0.3329, 0.1117, 0.3149, 0.1117, 0.3149, 0.1013, 0.3329, 0.1818, 0.1575, 0.1013, 0.297, 0.1117, 0.3149, 0.2727, 0.3149, 0.1013, 0.3329, 0.1117, 0.3149, 0.1117, 0.3149, 0.1013, 0.3329, 0.08053, 0.297, 0.07016, 0.243, 0.07016, 0.243, 0.08053, 0.297, 0.1117, 0.3149, 0.1013, 0.297, 0.1013, 0.297, 0.1117, 0.3149, 0.07016, 0.243, 0.1013, 0.3329, 0.1013, 0.3329, 0.07016, 0.243, 0.1013, 0.297, 0.08053, 0.297, 0.08053, 0.297, 0.1013, 0.297, 0.07016, 0.243, 0.1013, 0.3329, 0.07016, 0.243, 0.08053, 0.297, 0.07016, 0.243, 0.07016, 0.243, 0.08053, 0.297, 0.1117, 0.3149, 0.1013, 0.297, 0.1013, 0.297, 0.1117, 0.3149, 0.07016, 0.243, 0.1013, 0.3329, 0.1013, 0.3329, 0.07016, 0.243, 0.1013, 0.297, 0.08053, 0.297, 0.08053, 0.297, 0.1013, 0.297, 0.1117, 0.3149, 0.1117, 0.3149, 0.1013, 0.3329, 0.1013, 0.297, 0.08053, 0.297, 0.1013, 0.297, 0.1013, 0.3329, 0.1117, 0.3149, 0.1013, 0.3329, 0.08053, 0.297, 0.07016, 0.243, 0.08053, 0.297, 0.1117, 0.3149, 0.1013, 0.297, 0.1117, 0.3149, 0.07016, 0.243, 0.07016, 0.243, 0.08053, 0.297, 0.1013, 0.297, 0.1013, 0.297, 0.1117, 0.3149, 0.1013, 0.3329, 0.1013, 0.3329, 0.07016, 0.243, 0.08053, 0.297, 0.08053, 0.297, 0.1013, 0.297, 0.08053, 0.297, 0.07016, 0.243, 0.08053, 0.297, 0.1013, 0.297, 0.1013, 0.297, 0.1117, 0.3149, 0.1117, 0.3149, 0.1013, 0.297, 0.1117, 0.3149, 0.07016, 0.243, 0.1013, 0.3329, 0.07016, 0.243, 0.1013, 0.297, 0.08053, 0.297, 0.1013, 0.297, 0.1013, 0.3329, 0.1117, 0.3149, 0.1013, 0.3329, 0.08053, 0.297, 0.07016, 0.243, 0.07016, 0.243, 0.08053, 0.297, 0.1117, 0.3149, 0.1117, 0.3149, 0.1013, 0.3329, 0.07016, 0.243, 0.07016, 0.243, 0.08053, 0.297, 0.08053, 0.297, 0.08053, 0.297, 0.1013, 0.297, 0.1013, 0.3329, 0.1013, 0.3329, 0.07016, 0.243, 0.08053, 0.297, 0.08053, 0.297, 0.1013, 0.297, 0.1013, 0.297, 0.1013, 0.297, 0.1117, 0.3149, 0.1117, 0.3149, 0.1013, 0.297, 0.1117, 0.3149, 0.1013, 0.297, 0.1013, 0.297, 0.1117, 0.3149, 0.07016, 0.243, 0.07016, 0.243, 0.08053, 0.297, 0.08053, 0.297, 0.1117, 0.3149, 0.1117, 0.3149, 0.1013, 0.3329, 0.1013, 0.3329, 0.08053, 0.297, 0.07016, 0.243, 0.08053, 0.297, 0.1013, 0.3329, 0.1013, 0.3329, 0.07016, 0.243, 0.07016, 0.243, 0.1013, 0.297, 0.08053, 0.297, 0.08053, 0.297, 0.1013, 0.297, 0.07016, 0.243, 0.1013, 0.3329, 0.1013, 0.3329, 0.07016, 0.243, 0.1013, 0.3329, 0.1117, 0.3149, 0.1117, 0.3149, 0.1013, 0.3329, 0.07016, 0.243, 0.07016, 0.243, 0.08053, 0.297, 0.1117, 0.3149, 0.1013, 0.297, 0.1117, 0.3149, 0.07016, 0.243, 0.1013, 0.3329, 0.07016, 0.243, 0.1013, 0.297, 0.08053, 0.297, 0.1013, 0.297, 0.1013, 0.3329, 0.1117, 0.3149, 0.1013, 0.3329, 0.08053, 0.297, 0.08053, 0.297, 0.1013, 0.297, 0.1013, 0.3329, 0.1013, 0.3329, 0.07016, 0.243, 0.1013, 0.297, 0.1013, 0.297, 0.1117, 0.3149, 0.1117, 0.3149, 0.1117, 0.3149, 0.1013, 0.3329, 0.08053, 0.297, 0.08053, 0.297, 0.1013, 0.297, 0.1013, 0.297, 0.1013, 0.3329, 0.07016, 0.243, 0.07016, 0.243, 0.1013, 0.3329, 0.1013, 0.297, 0.08053, 0.297, 0.1013, 0.297, 0.1013, 0.3329, 0.1117, 0.3149, 0.1117, 0.3149, 0.1013, 0.3329, 0.1013, 0.297, 0.1117, 0.3149, 0.1117, 0.3149, 0.1013, 0.297, 0.07016, 0.243, 0.08053, 0.297, 0.08053, 0.297, 0.07016, 0.243, 0.1117, 0.3149, 0.1117, 0.3149, 0.1013, 0.3329, 0.07016, 0.243, 0.1013, 0.3329, 0.07016, 0.243, 0.1013, 0.3329, 0.1117, 0.3149, 0.1013, 0.3329, 0.08053, 0.297, 0.07016, 0.243, 0.08053, 0.297, 0.1117, 0.3149, 0.1013, 0.297, 0.1117, 0.3149, 0.07016, 0.243, 0.07016, 0.243, 0.08053, 0.297, 0.08053, 0.297, 0.07016, 0.243, 0.07016, 0.243, 0.08053, 0.297, 0.1013, 0.297, 0.1013, 0.297, 0.1117, 0.3149, 0.08053, 0.297, 0.08053, 0.297, 0.1013, 0.297, 0.1013, 0.3329, 0.1013, 0.3329, 0.07016, 0.243, 0.1117, 0.3149, 0.1117, 0.3149, 0.1013, 0.3329, 0.1013, 0.3329, 0.1013, 0.297, 0.1013, 0.297, 0.1117, 0.3149, 0.1117, 0.3149, 0.1013, 0.3329, 0.1013, 0.3329, 0.07016, 0.243, 0.07016, 0.243, 0.08053, 0.297, 0.08053, 0.297, 0.1013, 0.297, 0.1013, 0.297, 0.08053, 0.297, 0.07016, 0.243, 0.1013, 0.3329, 0.1117, 0.3149, 0.1013, 0.297, 0.1013, 0.297, 0.08053, 0.297, 0.08053, 0.297, 0.1013, 0.297, 0.07016, 0.243, 0.1013, 0.3329, 0.1013, 0.3329, 0.07016, 0.243, 0.1117, 0.3149, 0.1013, 0.297, 0.1013, 0.297, 0.1117, 0.3149, 0.08053, 0.297, 0.07016, 0.243, 0.07016, 0.243, 0.08053, 0.297, 0.1013, 0.3329, 0.1117, 0.3149, 0.1117, 0.3149, 0.1013, 0.3329, 0.1364, 0.07873, 0.1818, 0.1575, 0.0, 0.1575, 0.04545, 0.07873, 0.3182, 0.07873, 0.3636, 0.1575, 0.1818, 0.1575, 0.2273, 0.07873, 0.3636, 0.1575, 0.2727, 0.3149, 0.1818, 0.1575, 0.3636, 0.1575, 0.4545, 0.3149, 0.2727, 0.3149, 0.2727, 0.3149, 0.238, 0.375, 0.1256, 0.375, 0.1013, 0.3329, 0.1117, 0.3149, 0.1818, 0.1575, 0.1013, 0.297, 0.08053, 0.297, 0.0, 0.1575, 0.4545, 0.3149, 0.4198, 0.375, 0.3074, 0.375, 0.2727, 0.3149, 0.1013, 0.3329, 0.1013, 0.3329, 0.1117, 0.3149, 0.1117, 0.3149, 0.1818, 0.1575, 0.2727, 0.3149, 0.1117, 0.3149, 0.1013, 0.297, 0.1013, 0.3329, 0.1013, 0.3329, 0.1117, 0.3149, 0.1117, 0.3149, 0.08053, 0.297, 0.08053, 0.297, 0.07016, 0.243, 0.07016, 0.243, 0.1117, 0.3149, 0.1117, 0.3149, 0.1013, 0.297, 0.1013, 0.297, 0.07016, 0.243, 0.07016, 0.243, 0.1013, 0.3329, 0.1013, 0.3329, 0.1013, 0.297, 0.1013, 0.297, 0.08053, 0.297, 0.08053, 0.297, 0.07016, 0.243, 0.07016, 0.243, 0.1013, 0.3329, 0.08053, 0.297, 0.08053, 0.297, 0.07016, 0.243, 0.07016, 0.243, 0.1117, 0.3149, 0.1117, 0.3149, 0.1013, 0.297, 0.1013, 0.297, 0.07016, 0.243, 0.07016, 0.243, 0.1013, 0.3329, 0.1013, 0.3329, 0.1013, 0.297, 0.1013, 0.297, 0.08053, 0.297, 0.08053, 0.297, 0.1117, 0.3149, 0.1013, 0.3329, 0.1117, 0.3149, 0.1013, 0.297, 0.1013, 0.297, 0.08053, 0.297, 0.1013, 0.3329, 0.1013, 0.3329, 0.1117, 0.3149, 0.08053, 0.297, 0.08053, 0.297, 0.07016, 0.243, 0.1117, 0.3149, 0.1117, 0.3149, 0.1013, 0.297, 0.07016, 0.243, 0.08053, 0.297, 0.07016, 0.243, 0.1013, 0.297, 0.1117, 0.3149, 0.1013, 0.297, 0.1013, 0.3329, 0.07016, 0.243, 0.1013, 0.3329, 0.08053, 0.297, 0.1013, 0.297, 0.08053, 0.297, 0.08053, 0.297, 0.08053, 0.297, 0.07016, 0.243, 0.1013, 0.297, 0.1117, 0.3149, 0.1013, 0.297, 0.1117, 0.3149, 0.1117, 0.3149, 0.1013, 0.297, 0.07016, 0.243, 0.07016, 0.243, 0.1013, 0.3329, 0.1013, 0.297, 0.1013, 0.297, 0.08053, 0.297, 0.1013, 0.3329, 0.1013, 0.3329, 0.1117, 0.3149, 0.08053, 0.297, 0.08053, 0.297, 0.07016, 0.243, 0.07016, 0.243, 0.1117, 0.3149, 0.1013, 0.3329, 0.1117, 0.3149, 0.07016, 0.243, 0.08053, 0.297, 0.07016, 0.243, 0.08053, 0.297, 0.1013, 0.297, 0.08053, 0.297, 0.1013, 0.3329, 0.07016, 0.243, 0.1013, 0.3329, 0.08053, 0.297, 0.1013, 0.297, 0.1013, 0.297, 0.08053, 0.297, 0.1013, 0.297, 0.1013, 0.297, 0.1117, 0.3149, 0.1117, 0.3149, 0.1117, 0.3149, 0.1117, 0.3149, 0.1013, 0.297, 0.1013, 0.297, 0.07016, 0.243, 0.08053, 0.297, 0.08053, 0.297, 0.07016, 0.243, 0.1117, 0.3149, 0.1013, 0.3329, 0.1013, 0.3329, 0.1117, 0.3149, 0.08053, 0.297, 0.08053, 0.297, 0.07016, 0.243, 0.1013, 0.3329, 0.07016, 0.243, 0.07016, 0.243, 0.1013, 0.3329, 0.1013, 0.297, 0.1013, 0.297, 0.08053, 0.297, 0.08053, 0.297, 0.07016, 0.243, 0.07016, 0.243, 0.1013, 0.3329, 0.1013, 0.3329, 0.1013, 0.3329, 0.1013, 0.3329, 0.1117, 0.3149, 0.1117, 0.3149, 0.07016, 0.243, 0.08053, 0.297, 0.07016, 0.243, 0.1117, 0.3149, 0.1117, 0.3149, 0.1013, 0.297, 0.07016, 0.243, 0.07016, 0.243, 0.1013, 0.3329, 0.1013, 0.297, 0.1013, 0.297, 0.08053, 0.297, 0.1013, 0.3329, 0.1013, 0.3329, 0.1117, 0.3149, 0.08053, 0.297, 0.1013, 0.297, 0.08053, 0.297, 0.1013, 0.3329, 0.07016, 0.243, 0.1013, 0.3329, 0.1013, 0.297, 0.1117, 0.3149, 0.1013, 0.297, 0.1117, 0.3149, 0.1013, 0.3329, 0.1117, 0.3149, 0.08053, 0.297, 0.1013, 0.297, 0.1013, 0.297, 0.08053, 0.297, 0.1013, 0.3329, 0.1013, 0.3329, 0.07016, 0.243, 0.07016, 0.243, 0.1013, 0.297, 0.1013, 0.297, 0.08053, 0.297, 0.1013, 0.3329, 0.1013, 0.3329, 0.1117, 0.3149, 0.1117, 0.3149, 0.1013, 0.297, 0.1013, 0.297, 0.1117, 0.3149, 0.1117, 0.3149, 0.07016, 0.243, 0.07016, 0.243, 0.08053, 0.297, 0.08053, 0.297, 0.1117, 0.3149, 0.1013, 0.3329, 0.1117, 0.3149, 0.07016, 0.243, 0.07016, 0.243, 0.1013, 0.3329, 0.1013, 0.3329, 0.1013, 0.3329, 0.1117, 0.3149, 0.08053, 0.297, 0.08053, 0.297, 0.07016, 0.243, 0.1117, 0.3149, 0.1117, 0.3149, 0.1013, 0.297, 0.07016, 0.243, 0.08053, 0.297, 0.08053, 0.297, 0.07016, 0.243, 0.07016, 0.243, 0.08053, 0.297, 0.07016, 0.243, 0.1013, 0.297, 0.1117, 0.3149, 0.1013, 0.297, 0.08053, 0.297, 0.1013, 0.297, 0.08053, 0.297, 0.1013, 0.3329, 0.07016, 0.243, 0.1013, 0.3329, 0.1117, 0.3149, 0.1013, 0.3329, 0.1013, 0.3329, 0.1117, 0.3149, 0.1013, 0.297, 0.1117, 0.3149, 0.1117, 0.3149, 0.1013, 0.297, 0.1013, 0.3329, 0.07016, 0.243, 0.07016, 0.243, 0.1013, 0.3329, 0.08053, 0.297, 0.1013, 0.297, 0.1013, 0.297, 0.08053, 0.297, 0.08053, 0.297, 0.1013, 0.297, 0.1117, 0.3149, 0.1013, 0.3329, 0.07016, 0.243, 0.1013, 0.297, 0.1013, 0.297, 0.08053, 0.297, 0.08053, 0.297, 0.07016, 0.243, 0.07016, 0.243, 0.1013, 0.3329, 0.1013, 0.3329, 0.1117, 0.3149, 0.1117, 0.3149, 0.1013, 0.297, 0.1013, 0.297, 0.08053, 0.297, 0.08053, 0.297, 0.07016, 0.243, 0.07016, 0.243, 0.1013, 0.3329, 0.1013, 0.3329, 0.1117, 0.3149, 0.1117, 0.3149, 0.8182, 0.0, 0.7273, 0.1575, 0.9091, 0.1575, 0.7273, 0.1575, 0.6364, 0.0, 0.5455, 0.1575, 0.7273, 0.1575, 0.5455, 0.1575, 0.6364, 0.3149, 0.7273, 0.1575, 0.6364, 0.3149, 0.7974, 0.3149, 0.8078, 0.297, 0.09091, 0.3149, 0.09091, 0.3149, 0.0, 0.1575, 0.5455, 0.1575, 0.4545, 0.3149, 0.6364, 0.3149, 0.5455, 0.1575, 0.5455, 0.1575, 0.5802, 0.09734, 0.5802, 0.09734, 0.9091, 0.1575, 0.7273, 0.1575, 0.8078, 0.297, 0.8286, 0.297, 0.8078, 0.3329, 0.6314, 0.243, 0.6314, 0.243, 0.8078, 0.3329, 0.1013, 0.3329, 0.1256, 0.375, 0.1256, 0.375, 0.1013, 0.3329, 0.07016, 0.243, 0.07016, 0.243, 0.7974, 0.3149, 0.8078, 0.3329, 0.8078, 0.3329, 0.7974, 0.3149, 0.8078, 0.297, 0.7974, 0.3149, 0.7974, 0.3149, 0.8078, 0.297, 0.6314, 0.243, 0.8286, 0.297, 0.8286, 0.297, 0.6314, 0.243, 0.7974, 0.3149, 0.8078, 0.3329, 0.8078, 0.3329, 0.7974, 0.3149, 0.8286, 0.297, 0.8078, 0.297, 0.8078, 0.297, 0.8286, 0.297, 0.8078, 0.3329, 0.6314, 0.243, 0.6314, 0.243, 0.8078, 0.3329, 0.8286, 0.297, 0.8078, 0.297, 0.8078, 0.297, 0.8286, 0.297, 0.8078, 0.3329, 0.6314, 0.243, 0.6314, 0.243, 0.8078, 0.3329, 0.8078, 0.297, 0.7974, 0.3149, 0.7974, 0.3149, 0.8078, 0.297, 0.6314, 0.243, 0.8286, 0.297, 0.8286, 0.297, 0.6314, 0.243, 0.7974, 0.3149, 0.8078, 0.3329, 0.8078, 0.3329, 0.7974, 0.3149, 0.8078, 0.297, 0.7974, 0.3149, 0.7974, 0.3149, 0.8078, 0.297, 0.6314, 0.243, 0.8286, 0.297, 0.8286, 0.297, 0.6314, 0.243, 0.7974, 0.3149, 0.8078, 0.3329, 0.8078, 0.3329, 0.7974, 0.3149, 0.8286, 0.297, 0.8078, 0.297, 0.8078, 0.297, 0.8286, 0.297, 0.8078, 0.3329, 0.6314, 0.243, 0.8078, 0.3329, 0.8286, 0.297, 0.8078, 0.297, 0.8078, 0.297, 0.8286, 0.297, 0.8078, 0.3329, 0.6314, 0.243, 0.6314, 0.243, 0.8078, 0.3329, 0.8078, 0.297, 0.7974, 0.3149, 0.7974, 0.3149, 0.8078, 0.297, 0.6314, 0.243, 0.8286, 0.297, 0.8286, 0.297, 0.6314, 0.243, 0.8078, 0.3329, 0.8078, 0.3329, 0.7974, 0.3149, 0.8078, 0.297, 0.7974, 0.3149, 0.8078, 0.297, 0.6314, 0.243, 0.8286, 0.297, 0.6314, 0.243, 0.7974, 0.3149, 0.8078, 0.3329, 0.7974, 0.3149, 0.8286, 0.297, 0.8078, 0.297, 0.8286, 0.297, 0.8078, 0.3329, 0.6314, 0.243, 0.6314, 0.243, 0.8078, 0.3329, 0.8078, 0.297, 0.8078, 0.297, 0.8286, 0.297, 0.6314, 0.243, 0.6314, 0.243, 0.8078, 0.3329, 0.7974, 0.3149, 0.7974, 0.3149, 0.8078, 0.297, 0.8286, 0.297, 0.8286, 0.297, 0.6314, 0.243, 0.8078, 0.297, 0.7974, 0.3149, 0.8078, 0.297, 0.8078, 0.297, 0.7974, 0.3149, 0.7974, 0.3149, 0.8078, 0.297, 0.6314, 0.243, 0.8286, 0.297, 0.8286, 0.297, 0.6314, 0.243, 0.7974, 0.3149, 0.8078, 0.3329, 0.8078, 0.3329, 0.7974, 0.3149, 0.8286, 0.297, 0.8078, 0.297, 0.8078, 0.297, 0.8286, 0.297, 0.8286, 0.297, 0.8286, 0.297, 0.6314, 0.243, 0.6314, 0.243, 0.8286, 0.297, 0.6314, 0.243, 0.8078, 0.3329, 0.6314, 0.243, 0.8078, 0.3329, 0.8286, 0.297, 0.8078, 0.297, 0.8286, 0.297, 0.7974, 0.3149, 0.8078, 0.3329, 0.7974, 0.3149, 0.8286, 0.297, 0.8078, 0.297, 0.8078, 0.297, 0.8286, 0.297, 0.8078, 0.3329, 0.8078, 0.3329, 0.7974, 0.3149, 0.8078, 0.297, 0.8078, 0.297, 0.8286, 0.297, 0.6314, 0.243, 0.6314, 0.243, 0.8078, 0.3329, 0.7974, 0.3149, 0.7974, 0.3149, 0.8078, 0.297, 0.8078, 0.3329, 0.6314, 0.243, 0.8078, 0.3329, 0.7974, 0.3149, 0.8078, 0.3329, 0.8078, 0.3329, 0.7974, 0.3149, 0.6314, 0.243, 0.8286, 0.297, 0.8286, 0.297, 0.6314, 0.243, 0.8078, 0.3329, 0.6314, 0.243, 0.6314, 0.243, 0.8078, 0.3329, 0.8078, 0.297, 0.7974, 0.3149, 0.7974, 0.3149, 0.8078, 0.297, 0.8078, 0.297, 0.8078, 0.297, 0.8286, 0.297, 0.8078, 0.297, 0.7974, 0.3149, 0.8078, 0.297, 0.8286, 0.297, 0.8078, 0.297, 0.8286, 0.297, 0.7974, 0.3149, 0.8078, 0.3329, 0.7974, 0.3149, 0.6314, 0.243, 0.8286, 0.297, 0.6314, 0.243, 0.8078, 0.3329, 0.6314, 0.243, 0.6314, 0.243, 0.8078, 0.3329, 0.8078, 0.3329, 0.8078, 0.3329, 0.7974, 0.3149, 0.8286, 0.297, 0.8286, 0.297, 0.6314, 0.243, 0.6314, 0.243, 0.6314, 0.243, 0.8078, 0.3329, 0.7974, 0.3149, 0.7974, 0.3149, 0.8078, 0.297, 0.6314, 0.243, 0.8286, 0.297, 0.6314, 0.243, 0.8078, 0.297, 0.7974, 0.3149, 0.7974, 0.3149, 0.8078, 0.297, 0.8286, 0.297, 0.8078, 0.297, 0.8078, 0.297, 0.8286, 0.297, 0.7974, 0.3149, 0.8078, 0.3329, 0.8078, 0.3329, 0.7974, 0.3149, 0.6314, 0.243, 0.8286, 0.297, 0.8286, 0.297, 0.6314, 0.243, 0.7974, 0.3149, 0.7974, 0.3149, 0.8078, 0.297, 0.8078, 0.3329, 0.6314, 0.243, 0.8078, 0.3329, 0.8078, 0.297, 0.7974, 0.3149, 0.8078, 0.297, 0.8286, 0.297, 0.8078, 0.297, 0.8286, 0.297, 0.7974, 0.3149, 0.8078, 0.3329, 0.7974, 0.3149, 0.7974, 0.3149, 0.8078, 0.3329, 0.8078, 0.3329, 0.7974, 0.3149, 0.8078, 0.297, 0.8078, 0.297, 0.8286, 0.297, 0.8078, 0.3329, 0.8078, 0.3329, 0.7974, 0.3149, 0.8286, 0.297, 0.8286, 0.297, 0.6314, 0.243, 0.6314, 0.243, 0.6314, 0.243, 0.8078, 0.3329, 0.8286, 0.297, 0.8078, 0.297, 0.7974, 0.3149, 0.8078, 0.3329, 0.6314, 0.243, 0.6314, 0.243, 0.8286, 0.297, 0.8286, 0.297, 0.6314, 0.243, 0.8078, 0.3329, 0.6314, 0.243, 0.6314, 0.243, 0.8078, 0.3329, 0.8078, 0.297, 0.7974, 0.3149, 0.7974, 0.3149, 0.8078, 0.297, 0.8286, 0.297, 0.8078, 0.297, 0.8078, 0.297, 0.8286, 0.297, 0.8182, 0.0, 0.9091, 0.1575, 0.7273, 0.1575, 0.7273, 0.1575, 0.5455, 0.1575, 0.6364, 0.0, 0.7273, 0.1575, 0.6364, 0.3149, 0.5455, 0.1575, 0.7273, 0.1575, 0.8078, 0.297, 0.7974, 0.3149, 0.6364, 0.3149, 0.5455, 0.1575, 0.6364, 0.3149, 0.4545, 0.3149, 0.9091, 0.1575, 0.8286, 0.297, 0.8078, 0.297, 0.7273, 0.1575, 0.8078, 0.3329, 0.8078, 0.3329, 0.6314, 0.243, 0.6314, 0.243, 0.7974, 0.3149, 0.7974, 0.3149, 0.8078, 0.3329, 0.8078, 0.3329, 0.8078, 0.297, 0.8078, 0.297, 0.7974, 0.3149, 0.7974, 0.3149, 0.6314, 0.243, 0.6314, 0.243, 0.8286, 0.297, 0.8286, 0.297, 0.7974, 0.3149, 0.7974, 0.3149, 0.8078, 0.3329, 0.8078, 0.3329, 0.8286, 0.297, 0.8286, 0.297, 0.8078, 0.297, 0.8078, 0.297, 0.8078, 0.3329, 0.8078, 0.3329, 0.6314, 0.243, 0.6314, 0.243, 0.8286, 0.297, 0.8286, 0.297, 0.8078, 0.297, 0.8078, 0.297, 0.8078, 0.3329, 0.8078, 0.3329, 0.6314, 0.243, 0.6314, 0.243, 0.8078, 0.297, 0.8078, 0.297, 0.7974, 0.3149, 0.7974, 0.3149, 0.6314, 0.243, 0.6314, 0.243, 0.8286, 0.297, 0.8286, 0.297, 0.7974, 0.3149, 0.7974, 0.3149, 0.8078, 0.3329, 0.8078, 0.3329, 0.8078, 0.297, 0.8078, 0.297, 0.7974, 0.3149, 0.7974, 0.3149, 0.6314, 0.243, 0.6314, 0.243, 0.8286, 0.297, 0.8286, 0.297, 0.7974, 0.3149, 0.7974, 0.3149, 0.8078, 0.3329, 0.8078, 0.3329, 0.8286, 0.297, 0.8286, 0.297, 0.8078, 0.297, 0.8078, 0.297, 0.8078, 0.3329, 0.8078, 0.3329, 0.6314, 0.243, 0.8286, 0.297, 0.8286, 0.297, 0.8078, 0.297, 0.8078, 0.297, 0.8078, 0.3329, 0.8078, 0.3329, 0.6314, 0.243, 0.6314, 0.243, 0.8078, 0.297, 0.8078, 0.297, 0.7974, 0.3149, 0.7974, 0.3149, 0.6314, 0.243, 0.6314, 0.243, 0.8286, 0.297, 0.8286, 0.297, 0.8078, 0.3329, 0.7974, 0.3149, 0.8078, 0.3329, 0.8078, 0.297, 0.8078, 0.297, 0.7974, 0.3149, 0.6314, 0.243, 0.6314, 0.243, 0.8286, 0.297, 0.7974, 0.3149, 0.7974, 0.3149, 0.8078, 0.3329, 0.8286, 0.297, 0.8286, 0.297, 0.8078, 0.297, 0.8078, 0.3329, 0.8078, 0.3329, 0.6314, 0.243, 0.6314, 0.243, 0.8078, 0.297, 0.8286, 0.297, 0.8078, 0.297, 0.6314, 0.243, 0.8078, 0.3329, 0.6314, 0.243, 0.7974, 0.3149, 0.8078, 0.297, 0.7974, 0.3149, 0.8286, 0.297, 0.6314, 0.243, 0.8286, 0.297, 0.8078, 0.297, 0.8078, 0.297, 0.7974, 0.3149, 0.8078, 0.297, 0.8078, 0.297, 0.7974, 0.3149, 0.7974, 0.3149, 0.6314, 0.243, 0.6314, 0.243, 0.8286, 0.297, 0.8286, 0.297, 0.7974, 0.3149, 0.7974, 0.3149, 0.8078, 0.3329, 0.8078, 0.3329, 0.8286, 0.297, 0.8286, 0.297, 0.8078, 0.297, 0.8078, 0.297, 0.8286, 0.297, 0.6314, 0.243, 0.8286, 0.297, 0.6314, 0.243, 0.6314, 0.243, 0.8286, 0.297, 0.8078, 0.3329, 0.8078, 0.3329, 0.6314, 0.243, 0.8286, 0.297, 0.8286, 0.297, 0.8078, 0.297, 0.7974, 0.3149, 0.7974, 0.3149, 0.8078, 0.3329, 0.8286, 0.297, 0.8286, 0.297, 0.8078, 0.297, 0.8078, 0.297, 0.8078, 0.3329, 0.7974, 0.3149, 0.8078, 0.3329, 0.8078, 0.297, 0.8286, 0.297, 0.8078, 0.297, 0.6314, 0.243, 0.8078, 0.3329, 0.6314, 0.243, 0.7974, 0.3149, 0.8078, 0.297, 0.7974, 0.3149, 0.8078, 0.3329, 0.8078, 0.3329, 0.6314, 0.243, 0.7974, 0.3149, 0.7974, 0.3149, 0.8078, 0.3329, 0.8078, 0.3329, 0.6314, 0.243, 0.6314, 0.243, 0.8286, 0.297, 0.8286, 0.297, 0.8078, 0.3329, 0.8078, 0.3329, 0.6314, 0.243, 0.6314, 0.243, 0.8078, 0.297, 0.8078, 0.297, 0.7974, 0.3149, 0.7974, 0.3149, 0.8078, 0.297, 0.8286, 0.297, 0.8078, 0.297, 0.8078, 0.297, 0.8078, 0.297, 0.7974, 0.3149, 0.8286, 0.297, 0.8286, 0.297, 0.8078, 0.297, 0.7974, 0.3149, 0.7974, 0.3149, 0.8078, 0.3329, 0.6314, 0.243, 0.6314, 0.243, 0.8286, 0.297, 0.8078, 0.3329, 0.8078, 0.3329, 0.6314, 0.243, 0.6314, 0.243, 0.8078, 0.3329, 0.7974, 0.3149, 0.8078, 0.3329, 0.8286, 0.297, 0.6314, 0.243, 0.8286, 0.297, 0.6314, 0.243, 0.8078, 0.3329, 0.6314, 0.243, 0.7974, 0.3149, 0.8078, 0.297, 0.7974, 0.3149, 0.6314, 0.243, 0.6314, 0.243, 0.8286, 0.297, 0.8078, 0.297, 0.8078, 0.297, 0.7974, 0.3149, 0.7974, 0.3149, 0.8286, 0.297, 0.8286, 0.297, 0.8078, 0.297, 0.8078, 0.297, 0.7974, 0.3149, 0.7974, 0.3149, 0.8078, 0.3329, 0.8078, 0.3329, 0.6314, 0.243, 0.6314, 0.243, 0.8286, 0.297, 0.8286, 0.297, 0.7974, 0.3149, 0.8078, 0.297, 0.7974, 0.3149, 0.8078, 0.3329, 0.8078, 0.3329, 0.6314, 0.243, 0.8078, 0.297, 0.8078, 0.297, 0.7974, 0.3149, 0.8286, 0.297, 0.8286, 0.297, 0.8078, 0.297, 0.7974, 0.3149, 0.7974, 0.3149, 0.8078, 0.3329, 0.7974, 0.3149, 0.7974, 0.3149, 0.8078, 0.3329, 0.8078, 0.3329, 0.8078, 0.297, 0.8286, 0.297, 0.8078, 0.297, 0.8078, 0.3329, 0.7974, 0.3149, 0.8078, 0.3329, 0.8286, 0.297, 0.6314, 0.243, 0.8286, 0.297, 0.6314, 0.243, 0.8078, 0.3329, 0.6314, 0.243, 0.8286, 0.297, 0.6314, 0.243, 0.8078, 0.3329, 0.7974, 0.3149, 0.8078, 0.297, 0.6314, 0.243, 0.6314, 0.243, 0.8286, 0.297, 0.8286, 0.297, 0.8078, 0.3329, 0.8078, 0.3329, 0.6314, 0.243, 0.6314, 0.243, 0.8078, 0.297, 0.8078, 0.297, 0.7974, 0.3149, 0.7974, 0.3149, 0.8286, 0.297, 0.8286, 0.297, 0.8078, 0.297, 0.8078, 0.297, 0.09091, 0.0, 0.0, 0.1575, 0.1818, 0.1575, 0.2727, 0.0, 0.1818, 0.1575, 0.3636, 0.1575, 0.1818, 0.1575, 0.0, 0.1575, 0.09091, 0.3149, 0.3636, 0.1575, 0.1818, 0.1575, 0.2727, 0.3149, 0.1818, 0.1575, 0.09091, 0.3149, 0.2727, 0.3149, 0.3636, 0.1575, 0.2727, 0.3149, 0.4545, 0.3149, 0.2727, 0.3149, 0.09091, 0.3149, 0.1818, 0.4724, 0.4545, 0.3149, 0.2727, 0.3149, 0.3636, 0.4724, 0.09091, 0.3149, 0.1818, 0.4724, 0.09091, 0.3149, 0.4545, 0.3149, 0.3636, 0.1575, 0.3636, 0.1575, 0.3636, 0.1575, 0.3636, 0.1575, 0.2727, 0.0, 0.09091, 0.0, 0.1818, 0.1575, 0.0, 0.1575, 0.2727, 0.0, 0.3636, 0.1575, 0.1818, 0.1575, 0.1818, 0.1575, 0.09091, 0.3149, 0.0, 0.1575, 0.3636, 0.1575, 0.2727, 0.3149, 0.1818, 0.1575, 0.1818, 0.1575, 0.2727, 0.3149, 0.09091, 0.3149, 0.3636, 0.1575, 0.4545, 0.3149, 0.2727, 0.3149, 0.2727, 0.3149, 0.1818, 0.4724, 0.09091, 0.3149, 0.4545, 0.3149, 0.3636, 0.4724, 0.2727, 0.3149, 0.6364, 0.3149, 0.5909, 0.3937, 0.5, 0.3937, 0.4545, 0.3149, 0.6364, 0.3149, 0.4545, 0.3149, 0.5, 0.3937, 0.5909, 0.3937, 0.0, 0.0, 0.5909, 0.3937, 0.6364, 0.3149, 0.7974, 0.3149, 0.8078, 0.3329, 0.0, 0.0, 0.7974, 0.3149, 0.8078, 0.3329, 0.7974, 0.3149, 0.7675, 0.4026, 0.7675, 0.4026, 0.7974, 0.3149, 0.6364, 0.3149, 0.5909, 0.3937, 0.6314, 0.243, 0.0, 0.0, 0.8078, 0.3329, 0.8078, 0.3329, 0.7675, 0.4026, 0.6314, 0.243, 0.6314, 0.243, 0.6314, 0.243, 0.8286, 0.297, 0.9091, 0.1575, 0.8286, 0.297, 0.07016, 0.243, 0.07016, 0.243, 0.08053, 0.297, 0.0, 0.1575, 0.08053, 0.297, 0.6626, 0.255, 0.6626, 0.255, 0.8268, 0.2999, 0.9091, 0.1575, 0.8268, 0.2999, 0.09091, 0.3149, 0.09091, 0.3149, 0.0, 0.1575, 0.3636, 0.1575, 0.3636, 0.1575, 0.2727, 0.0, 0.3946, 0.3495, 0.4545, 0.3149, 0.3946, 0.3495, 0.3636, 0.4032, 0.3636, 0.4724, 0.3636, 0.4032, 0.5455, 0.1575, 0.5455, 0.1575, 0.6364, 0.0, 0.4273, 0.2678, 0.3773, 0.181, 0.3636, 0.1575, 0.4545, 0.3149, 0.3773, 0.181, 0.4273, 0.2678, 0.4545, 0.3149, 0.3636, 0.1575, 0.3773, 0.181, 0.3773, 0.181, 0.3636, 0.1575, 0.3636, 0.1575])
me_icosphere_001.materials.append(mat_skin)
me_icosphere_001.materials.append(mat_eye)
me_icosphere_001.use_remesh_preserve_volume = False
me_icosphere_001.use_remesh_preserve_attributes = False
me_icosphere_001.use_mirror_vertex_groups = False
me_icosphere_001.update()

# ---- objects
ob_ant = bpy.data.objects.new('Ant', me_icosphere_001)

# ---- transforms, parenting, visibility, modifiers, constraints
ob_ant.location = (0.0, 0.0, 0.0)
ob_ant.lineart.crease_threshold = 0.0
_vg = ob_ant.vertex_groups.new(name='Back1')
_vg = ob_ant.vertex_groups.new(name='Back2')
_vg = ob_ant.vertex_groups.new(name='Back3')
_vg = ob_ant.vertex_groups.new(name='Head')
_vg = ob_ant.vertex_groups.new(name='legFront1.r')
_vg = ob_ant.vertex_groups.new(name='legFront2.r')
_vg = ob_ant.vertex_groups.new(name='legFront3.r')
_vg = ob_ant.vertex_groups.new(name='legFront4.r')
_vg = ob_ant.vertex_groups.new(name='legFront5.r')
_vg = ob_ant.vertex_groups.new(name='legMid1.r')
_vg = ob_ant.vertex_groups.new(name='legMid2.r')
_vg = ob_ant.vertex_groups.new(name='legMid3.r')
_vg = ob_ant.vertex_groups.new(name='legMid4.r')
_vg = ob_ant.vertex_groups.new(name='legMid5.r')
_vg = ob_ant.vertex_groups.new(name='legBack1.r')
_vg = ob_ant.vertex_groups.new(name='legBack2.r')
_vg = ob_ant.vertex_groups.new(name='legBack3.r')
_vg = ob_ant.vertex_groups.new(name='legBack4.r')
_vg = ob_ant.vertex_groups.new(name='legBack5.r')
_vg = ob_ant.vertex_groups.new(name='Abdomen')
_vg = ob_ant.vertex_groups.new(name='Bone.005')
_vg = ob_ant.vertex_groups.new(name='Bone.006')
_vg = ob_ant.vertex_groups.new(name='Bone.007')
_vg = ob_ant.vertex_groups.new(name='Bone.008')
_vg = ob_ant.vertex_groups.new(name='Bone.009')
_vg = ob_ant.vertex_groups.new(name='legFront1.l')
_vg = ob_ant.vertex_groups.new(name='legFront2.l')
_vg = ob_ant.vertex_groups.new(name='legFront3.l')
_vg = ob_ant.vertex_groups.new(name='legFront4.l')
_vg = ob_ant.vertex_groups.new(name='legFront5.l')
_vg = ob_ant.vertex_groups.new(name='legMid1.l')
_vg = ob_ant.vertex_groups.new(name='legMid2.l')
_vg = ob_ant.vertex_groups.new(name='legMid3.l')
_vg = ob_ant.vertex_groups.new(name='legMid4.l')
_vg = ob_ant.vertex_groups.new(name='legMid5.l')
_vg = ob_ant.vertex_groups.new(name='legBack1.l')
_vg = ob_ant.vertex_groups.new(name='legBack2.l')
_vg = ob_ant.vertex_groups.new(name='legBack3.l')
_vg = ob_ant.vertex_groups.new(name='legBack4.l')
_vg = ob_ant.vertex_groups.new(name='legBack5.l')
_vg = ob_ant.vertex_groups.new(name='Bone.010')
_vg = ob_ant.vertex_groups.new(name='Bone.011')
_vg = ob_ant.vertex_groups.new(name='Bone.012')
_vg = ob_ant.vertex_groups.new(name='Bone.013')
_vg = ob_ant.vertex_groups.new(name='Bone.014')
_vg = ob_ant.vertex_groups.new(name='legFront1.l.002')
_vg = ob_ant.vertex_groups.new(name='legFront2.l.002')
_vg = ob_ant.vertex_groups.new(name='legFront3.l.002')
_vg = ob_ant.vertex_groups.new(name='legFront4.l.002')
_vg = ob_ant.vertex_groups.new(name='legFront5.l.002')
_vg = ob_ant.vertex_groups.new(name='legMid1.l.002')
_vg = ob_ant.vertex_groups.new(name='legMid2.l.002')
_vg = ob_ant.vertex_groups.new(name='legMid3.l.002')
_vg = ob_ant.vertex_groups.new(name='legMid4.l.002')
_vg = ob_ant.vertex_groups.new(name='legMid5.l.002')
_vg = ob_ant.vertex_groups.new(name='legBack1.l.002')
_vg = ob_ant.vertex_groups.new(name='legBack2.l.002')
_vg = ob_ant.vertex_groups.new(name='legBack3.l.002')
_vg = ob_ant.vertex_groups.new(name='legBack4.l.002')
_vg = ob_ant.vertex_groups.new(name='legBack5.l.002')
_vg = ob_ant.vertex_groups.new(name='Bone.015')
_vg = ob_ant.vertex_groups.new(name='Bone.016')
_vg = ob_ant.vertex_groups.new(name='Bone.017')
_vg = ob_ant.vertex_groups.new(name='Bone.018')
_vg = ob_ant.vertex_groups.new(name='legFront1.l.003')
_vg = ob_ant.vertex_groups.new(name='legFront2.l.003')
_vg = ob_ant.vertex_groups.new(name='legFront3.l.003')
_vg = ob_ant.vertex_groups.new(name='legFront4.l.003')
_vg = ob_ant.vertex_groups.new(name='legFront5.l.003')
_vg = ob_ant.vertex_groups.new(name='legMid1.l.003')
_vg = ob_ant.vertex_groups.new(name='legMid2.l.003')
_vg = ob_ant.vertex_groups.new(name='legMid3.l.003')
_vg = ob_ant.vertex_groups.new(name='legMid4.l.003')
_vg = ob_ant.vertex_groups.new(name='legMid5.l.003')
_vg = ob_ant.vertex_groups.new(name='legBack1.l.003')
_vg = ob_ant.vertex_groups.new(name='legBack2.l.003')
_vg = ob_ant.vertex_groups.new(name='legBack3.l.003')
_vg = ob_ant.vertex_groups.new(name='legBack4.l.003')
_vg = ob_ant.vertex_groups.new(name='legBack5.l.003')
_vg = ob_ant.vertex_groups.new(name='Bone.019')
_vg = ob_ant.vertex_groups.new(name='Back1.001')

# ---- collection membership
scene.collection.objects.link(ob_ant)

# ---- scene / render settings (as saved in the file)
scene.frame_start = 1; scene.frame_end = 250; scene.frame_set(1)
scene.render.engine = 'BLENDER_EEVEE_NEXT'
scene.render.resolution_percentage = 50
scene.render.dither_intensity = 0.0
scene.cycles.use_denoising = False
scene.cycles.samples = 128
scene.cycles.sampling_pattern = 'TABULATED_SOBOL'
scene.cycles.use_adaptive_sampling = False
scene.cycles.use_light_tree = False
scene.view_settings.view_transform = 'Standard'
bpy.context.view_layer.update()

# ---- added for rendering (the .blend has no active camera and no usable light): camera, sun
cam_auto = bpy.data.cameras.new('AutoCamera')
cam_auto.lens = 50.0
cam_auto.sensor_width = 36.0
cam_auto.clip_end = 1000.0
ob_auto_camera = bpy.data.objects.new('AutoCamera', cam_auto)
scene.collection.objects.link(ob_auto_camera)
ob_auto_camera.location = (10.3203, -12.7393, 9.99811)
ob_auto_camera.rotation_euler = (1.09748, -7.21219e-08, 0.694738)
scene.camera = ob_auto_camera
light_auto_sun = bpy.data.lights.new('AutoSun', 'SUN')
light_auto_sun.energy = 3.0
light_auto_sun.angle = 0.0523599
ob_auto_sun = bpy.data.objects.new('AutoSun', light_auto_sun)
scene.collection.objects.link(ob_auto_sun)
ob_auto_sun.rotation_euler = (0.872665, 0.174533, 0.523599)
bpy.context.view_layer.update()
